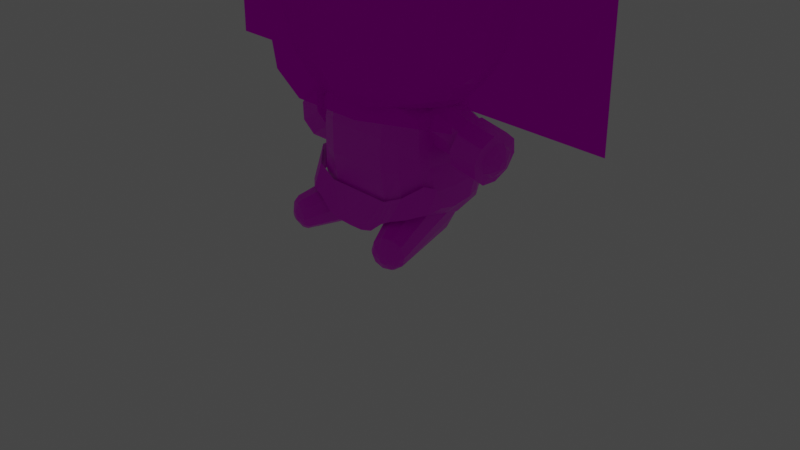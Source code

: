 # Source: baelz.blend  (saved by Blender 4.3.34; exported with 4.5.12 LTS)
import bpy
from mathutils import Matrix  # noqa: F401  (used for matrix-valued properties, if any)

bpy.ops.wm.read_factory_settings(use_empty=True)
scene = bpy.context.scene
scene.name = 'Scene'

# ---- collections
col_collection = bpy.data.collections.new('Collection'); scene.collection.children.link(col_collection)
col_collection_2 = bpy.data.collections.new('Collection 2'); scene.collection.children.link(col_collection_2)
col_collection_3 = bpy.data.collections.new('Collection 3'); scene.collection.children.link(col_collection_3)

# ---- images (referenced by path relative to the original .blend; pixels are not part of the script)
import os
ASSET_DIR = os.environ.get("B2B_ASSET_DIR", "")  # directory of the original .blend (textures are referenced by path, not embedded)
HERE = os.path.dirname(os.path.abspath(__file__))  # packed textures are extracted next to this script under _unpacked/

def load_image(name, relpath, width, height, colorspace="sRGB"):
    """Load a texture the original file referenced (path relative to the .blend, or extracted next to this script)."""
    p = next((c for c in (os.path.join(HERE, relpath), os.path.join(ASSET_DIR, relpath)) if relpath and os.path.exists(c)), "")
    if p:
        img = bpy.data.images.load(p, check_existing=True)
        img.name = name
    else:  # same state as the original file: an image datablock whose file is absent (Cycles renders it pink)
        img = bpy.data.images.new(name, width, height)
        img.source = "FILE"
        img.filepath = "//" + (relpath or name)
    img.colorspace_settings.name = colorspace
    return img
img_baelz_png = load_image('baelz.png', 'baelz.png', 1024, 1024, 'sRGB')
img_baelz_hair_png = load_image('baelz_hair.png', 'baelz_hair.png', 1024, 1024, 'sRGB')

# ---- materials (node trees are filled in below, after node groups)
mat_plushie_0 = bpy.data.materials.new('Plushie_0')
mat_plushie_0.alpha_threshold = 0.0
mat_plushie_0.use_transparent_shadow = False
mat_plushie_0.line_color = (0.0, 0.0, 0.0, 1.0)
mat_hair = bpy.data.materials.new('Hair')

# ---- material node trees
mat_plushie_0.use_nodes = True; mat_plushie_0.node_tree.nodes.clear()
_N = mat_plushie_0.node_tree.nodes; _L = mat_plushie_0.node_tree.links
n0 = _N.new('ShaderNodeOutputMaterial'); n0.name = 'Material Output'; n0.location = (300, 300)
n1 = _N.new('ShaderNodeBsdfPrincipled'); n1.name = 'Principled BSDF'; n1.location = (10, 300)
n1.distribution = 'GGX'
n1.subsurface_method = 'RANDOM_WALK_SKIN'
n1.inputs[2].default_value = 0.4
n1.inputs[3].default_value = 1.45
n1.inputs[27].default_value = (0.0, 0.0, 0.0, 1.0)
n1.inputs[28].default_value = 1.0
n2 = _N.new('ShaderNodeTexImage'); n2.name = 'Image Texture'; n2.location = (-280, 280)
n2.image = img_baelz_png
n2.interpolation = 'Closest'
_L.new(n1.outputs[0], n0.inputs[0])
_L.new(n2.outputs[0], n1.inputs[0])
n0.is_active_output = True
mat_hair.use_nodes = True; mat_hair.node_tree.nodes.clear()
_N = mat_hair.node_tree.nodes; _L = mat_hair.node_tree.links
n0 = _N.new('ShaderNodeOutputMaterial'); n0.name = 'Material Output'; n0.location = (300, 300)
n1 = _N.new('ShaderNodeBsdfTransparent'); n1.name = 'Transparent BSDF'; n1.location = (10, 300)
n2 = _N.new('ShaderNodeTexImage'); n2.name = 'Image Texture'; n2.location = (-280, 280)
n2.image = img_baelz_hair_png
_L.new(n1.outputs[0], n0.inputs[0])
_L.new(n2.outputs[0], n1.inputs[0])
n0.is_active_output = True

# ---- world
world_world = bpy.data.worlds.new('World'); scene.world = world_world
world_world.use_nodes = True; world_world.node_tree.nodes.clear()
_N = world_world.node_tree.nodes; _L = world_world.node_tree.links
n0 = _N.new('ShaderNodeOutputWorld'); n0.name = 'World Output'; n0.location = (300, 300)
n1 = _N.new('ShaderNodeBackground'); n1.name = 'Background'; n1.location = (10, 300)
n1.inputs[0].default_value = (0.05088, 0.05088, 0.05088, 1.0)
_L.new(n1.outputs[0], n0.inputs[0])
n0.is_active_output = True
world_world.color = (0.05088, 0.05088, 0.05088)
world_world.use_sun_shadow = False
world_world.sun_shadow_jitter_overblur = 0.0

# ---- cameras
cam_camera = bpy.data.cameras.new('Camera')
cam_camera.clip_end = 100.0
cam_camera.ortho_scale = 7.314

# ---- lights
light_light = bpy.data.lights.new('Light', 'POINT')
light_light.transmission_factor = 0.0
light_light.energy = 1000.0
light_light.shadow_soft_size = 0.1
light_light.shadow_maximum_resolution = 0.006
light_light.use_absolute_resolution = True

# ---- meshes
me_sphere = bpy.data.meshes.new('Sphere')
me_sphere.from_pydata([(-0.7139, -0.0002336, 1.458), (-0.5699, -0.2995, 1.478), (-0.3332, -0.6347, 1.51), (-0.009089, -0.7148, 1.51), (-1.031, -0.0002336, 1.768), (-0.4942, -0.8129, 1.839), (-0.009089, -0.9329, 1.839), (-0.009089, -0.772, 3.244), (-0.009089, -0.9744, 2.865), (-0.009089, -1.032, 2.444), (-0.009089, -0.9837, 2.031), (-0.009089, -0.8372, 1.648), (-0.009089, -0.5181, 1.416), (-0.4297, -0.668, 3.244), (-0.5587, -0.8695, 2.862), (-0.604, -0.9326, 2.466), (-0.5587, -0.8788, 2.034), (-0.4297, -0.7331, 1.648), (-0.2367, -0.4617, 1.416), (-0.009089, -4.63e-07, 1.358), (-0.7377, -0.3883, 3.264), (-0.961, -0.5074, 2.898), (-1.039, -0.5492, 2.466), (-0.961, -0.5074, 2.034), (-0.7638, -0.3779, 1.602), (-0.4034, -0.2102, 1.424), (-0.4644, -4.453e-07, 1.424), (0.5517, -0.2995, 1.478), (0.3151, -0.6347, 1.51), (0.476, -0.8129, 1.839), (0.4116, -0.668, 3.244), (0.5405, -0.8695, 2.862), (0.5858, -0.9326, 2.466), (0.5405, -0.8788, 2.034), (0.4116, -0.7331, 1.648), (0.2186, -0.4617, 1.416), (0.7195, -0.3883, 3.264), (1.021, -0.5492, 2.466), (0.7456, -0.3779, 1.602), (0.3852, -0.2102, 1.424), (0.8806, 0.004478, 1.589), (-0.009089, 0.659, 1.522), (-0.009089, 0.4669, 1.412), (-0.5699, 0.299, 1.478), (-0.3332, 0.5788, 1.522), (-0.7771, 0.3835, 1.626), (-0.8779, 0.4476, 1.797), (-0.4942, 0.8129, 1.799), (-0.009089, 0.9329, 1.799), (-0.5636, 0.8675, 2.014), (-1.108, -4.126e-07, 2.034), (-0.8988, 0.004478, 1.589), (-0.4297, 0.7005, 1.64), (-0.009089, -5.588e-07, 3.481), (-0.009089, -0.425, 3.432), (-0.8779, -0.4481, 1.797), (-0.009089, 0.8046, 1.64), (-0.961, 0.5074, 2.034), (-0.009089, 0.9959, 2.014), (-0.2367, -0.3687, 3.432), (-0.4034, -0.2148, 3.432), (-0.4644, -0.004654, 3.432), (-0.8504, -3.798e-07, 3.264), (-1.108, -3.144e-07, 2.898), (-1.179, -4.442e-07, 2.459), (-0.4034, 0.2055, 3.432), (-0.7377, 0.3883, 3.264), (-0.961, 0.5074, 2.898), (-1.039, 0.5492, 2.466), (-0.4034, 0.2102, 1.424), (-0.2367, 0.3594, 3.432), (-0.4297, 0.6667, 3.267), (-0.5587, 0.8179, 2.909), (-0.604, 0.8674, 2.47), (-0.2367, 0.4106, 1.412), (-0.009089, 0.9539, 2.909), (-0.009089, 0.4157, 3.432), (-0.009089, 0.7708, 3.267), (-0.009089, 1.015, 2.47), (0.6957, -0.0002336, 1.458), (0.5517, 0.299, 1.478), (0.3151, 0.5788, 1.522), (0.7589, 0.3835, 1.626), (1.013, -0.0002336, 1.768), (0.8597, 0.4476, 1.797), (0.476, 0.8129, 1.799), (0.5455, 0.8675, 2.014), (1.09, -4.126e-07, 2.034), (0.4116, 0.7005, 1.64), (0.8597, -0.4481, 1.797), (0.9429, -0.5074, 2.034), (0.9429, 0.5074, 2.034), (0.2186, -0.3687, 3.432), (0.3852, -0.2148, 3.432), (0.9429, -0.5074, 2.898), (0.4462, -0.004654, 3.432), (0.8322, -3.798e-07, 3.264), (1.09, -3.144e-07, 2.898), (1.161, -4.442e-07, 2.459), (0.4462, -4.453e-07, 1.424), (0.3852, 0.2055, 3.432), (0.7195, 0.3883, 3.264), (0.9429, 0.5074, 2.898), (1.021, 0.5492, 2.466), (0.3852, 0.2102, 1.424), (0.2186, 0.3594, 3.432), (0.4116, 0.6667, 3.267), (0.5405, 0.8179, 2.909), (0.5858, 0.8674, 2.47), (0.2186, 0.4106, 1.412)], [], [(25, 1, 0, 26), (12, 3, 2, 18), (18, 2, 1, 25), (11, 6, 5, 17), (17, 5, 55, 24), (24, 55, 4, 51), (19, 12, 18), (6, 10, 16, 5), (9, 8, 14, 15), (3, 11, 17, 2), (10, 9, 15, 16), (8, 7, 13, 14), (2, 17, 24, 1), (16, 15, 22, 23), (14, 13, 20, 21), (19, 18, 25), (5, 16, 23, 55), (15, 14, 21, 22), (1, 24, 51, 0), (19, 25, 26), (9, 8, 10), (39, 99, 79, 27), (12, 35, 28, 3), (35, 39, 27, 28), (11, 34, 29, 6), (34, 38, 89, 29), (38, 40, 83, 89), (19, 35, 12), (6, 29, 33, 10), (9, 32, 31, 8), (3, 28, 34, 11), (10, 33, 32, 9), (8, 31, 30, 7), (28, 27, 38, 34), (33, 90, 37, 32), (31, 94, 36, 30), (19, 39, 35), (29, 89, 90, 33), (32, 37, 94, 31), (27, 79, 40, 38), (19, 99, 39), (26, 0, 43, 69), (74, 44, 41, 42), (52, 47, 48, 56), (51, 4, 46, 45), (69, 43, 44, 74), (45, 46, 47, 52), (7, 54, 59, 13), (54, 53, 59), (13, 59, 60, 20), (59, 53, 60), (23, 22, 64, 50), (21, 20, 62, 63), (60, 53, 61), (55, 23, 50, 4), (22, 21, 63, 64), (20, 60, 61, 62), (61, 53, 65), (19, 26, 69), (4, 50, 57, 46), (64, 63, 67, 68), (62, 61, 65, 66), (0, 51, 45, 43), (50, 64, 68, 57), (63, 62, 66, 67), (46, 57, 49, 47), (68, 67, 72, 73), (66, 65, 70, 71), (43, 45, 52, 44), (57, 68, 73, 49), (67, 66, 71, 72), (65, 53, 70), (19, 69, 74), (44, 52, 56, 41), (49, 73, 78, 58), (72, 71, 77, 75), (70, 53, 76), (19, 74, 42), (47, 49, 58, 48), (73, 72, 75, 78), (71, 70, 76, 77), (99, 104, 80, 79), (109, 42, 41, 81), (88, 56, 48, 85), (40, 82, 84, 83), (104, 109, 81, 80), (82, 88, 85, 84), (7, 30, 92, 54), (54, 92, 53), (30, 36, 93, 92), (92, 93, 53), (90, 87, 98, 37), (94, 97, 96, 36), (93, 95, 53), (89, 83, 87, 90), (37, 98, 97, 94), (36, 96, 95, 93), (95, 100, 53), (19, 104, 99), (83, 84, 91, 87), (98, 103, 102, 97), (96, 101, 100, 95), (79, 80, 82, 40), (87, 91, 103, 98), (97, 102, 101, 96), (84, 85, 86, 91), (103, 108, 107, 102), (101, 106, 105, 100), (80, 81, 88, 82), (91, 86, 108, 103), (102, 107, 106, 101), (100, 105, 53), (19, 109, 104), (81, 41, 56, 88), (86, 58, 78, 108), (107, 75, 77, 106), (105, 76, 53), (19, 42, 109), (85, 48, 58, 86), (108, 78, 75, 107), (106, 77, 76, 105)])
_uv = me_sphere.uv_layers.new(name='UVMap')
_uv.uv.foreach_set('vector', [0.06016, 0.6761, 0.0437, 0.6601, 0.07087, 0.6323, 0.08059, 0.6612, 0.04171, 0.7332, 0.01943, 0.7405, 0.01597, 0.7, 0.03928, 0.7048, 0.03928, 0.7048, 0.01597, 0.7, 0.0437, 0.6601, 0.06016, 0.6761, 0.6779, 0.05783, 0.6771, 0.0869, 0.6176, 0.083, 0.6264, 0.05445, 0.6264, 0.05445, 0.6176, 0.083, 0.5624, 0.07648, 0.5879, 0.03797, 0.04476, 0.2902, 0.01957, 0.2682, 0.09883, 0.2682, 0.1032, 0.2966, 0.09261, 0.7141, 0.0833, 0.7173, 0.0829, 0.7126, 0.6771, 0.0869, 0.6767, 0.1148, 0.609, 0.1117, 0.6176, 0.083, 0.6764, 0.1733, 0.6771, 0.23, 0.6094, 0.226, 0.603, 0.1729, 0.679, 0.03533, 0.6779, 0.05783, 0.6264, 0.05445, 0.6393, 0.03273, 0.6767, 0.1148, 0.6764, 0.1733, 0.603, 0.1729, 0.609, 0.1117, 0.6771, 0.23, 0.6791, 0.2769, 0.6275, 0.2735, 0.6094, 0.226, 0.6393, 0.03273, 0.6264, 0.05445, 0.5879, 0.03797, 0.6128, 0.01886, 0.609, 0.1117, 0.603, 0.1729, 0.5415, 0.1716, 0.5515, 0.1108, 0.6094, 0.226, 0.6275, 0.2735, 0.5917, 0.2683, 0.5626, 0.2206, 0.09261, 0.7141, 0.0829, 0.7126, 0.08633, 0.7079, 0.6176, 0.083, 0.609, 0.1117, 0.5515, 0.1108, 0.5624, 0.07648, 0.603, 0.1729, 0.6094, 0.226, 0.5626, 0.2206, 0.5415, 0.1716, 0.0437, 0.6601, 0.02664, 0.6405, 0.06306, 0.6106, 0.07087, 0.6323, 0.09261, 0.7141, 0.08633, 0.7079, 0.08969, 0.7054, 0.251, 0.8747, 0.2421, 0.8031, 0.2421, 0.9448, 0.08965, 0.7675, 0.1146, 0.7668, 0.1236, 0.7957, 0.0788, 0.7901, 0.04171, 0.7332, 0.05631, 0.7575, 0.04022, 0.7751, 0.01943, 0.7405, 0.05631, 0.7575, 0.08965, 0.7675, 0.0788, 0.7901, 0.04022, 0.7751, 0.6779, 0.05783, 0.7314, 0.05554, 0.7388, 0.08425, 0.6771, 0.0869, 0.7314, 0.05554, 0.7696, 0.03992, 0.7881, 0.07384, 0.7388, 0.08425, 0.1681, 0.5945, 0.1114, 0.5963, 0.1112, 0.5635, 0.1836, 0.5639, 0.09261, 0.7141, 0.0857, 0.7213, 0.0833, 0.7173, 0.6771, 0.0869, 0.7388, 0.08425, 0.7463, 0.1131, 0.6767, 0.1148, 0.6764, 0.1733, 0.7516, 0.1744, 0.7467, 0.2274, 0.6771, 0.23, 0.679, 0.03533, 0.7202, 0.03357, 0.7314, 0.05554, 0.6779, 0.05783, 0.6767, 0.1148, 0.7463, 0.1131, 0.7516, 0.1744, 0.6764, 0.1733, 0.6771, 0.23, 0.7467, 0.2274, 0.7326, 0.2746, 0.6791, 0.2769, 0.7202, 0.03357, 0.7461, 0.02031, 0.7696, 0.03992, 0.7314, 0.05554, 0.7463, 0.1131, 0.7981, 0.1084, 0.8076, 0.1694, 0.7516, 0.1744, 0.7467, 0.2274, 0.7935, 0.2231, 0.7668, 0.2702, 0.7326, 0.2746, 0.09261, 0.7141, 0.09118, 0.7229, 0.0857, 0.7213, 0.7388, 0.08425, 0.7881, 0.07384, 0.7981, 0.1084, 0.7463, 0.1131, 0.7516, 0.1744, 0.8076, 0.1694, 0.7935, 0.2231, 0.7467, 0.2274, 0.0788, 0.7901, 0.1236, 0.7957, 0.1296, 0.8168, 0.07624, 0.8154, 0.09261, 0.7141, 0.09529, 0.7228, 0.09118, 0.7229, 0.08059, 0.6612, 0.07087, 0.6323, 0.1084, 0.6379, 0.1056, 0.6605, 0.1336, 0.6724, 0.147, 0.6549, 0.1678, 0.6895, 0.1482, 0.6967, 0.5467, 0.07583, 0.5199, 0.09007, 0.5201, 0.01072, 0.5469, 0.007038, 0.1032, 0.2966, 0.09883, 0.2682, 0.1769, 0.2634, 0.169, 0.2906, 0.1056, 0.6605, 0.1084, 0.6379, 0.147, 0.6549, 0.1336, 0.6724, 0.169, 0.2906, 0.1769, 0.2634, 0.2485, 0.2592, 0.2316, 0.2845, 0.4674, 0.58, 0.4666, 0.5161, 0.506, 0.5066, 0.5401, 0.5624, 0.4666, 0.5161, 0.4666, 0.4432, 0.506, 0.5066, 0.5401, 0.5624, 0.506, 0.5066, 0.5349, 0.4807, 0.5934, 0.5147, 0.506, 0.5066, 0.4666, 0.4432, 0.5349, 0.4807, 0.007966, 0.2288, -9.617e-05, 0.1564, 0.09624, 0.153, 0.09724, 0.2241, 0.02108, 0.07224, 0.04842, 0.007226, 0.1085, 0.01111, 0.09961, 0.07732, 0.5349, 0.4807, 0.4666, 0.4432, 0.5456, 0.4453, 0.01957, 0.2682, 0.007966, 0.2288, 0.09724, 0.2241, 0.09883, 0.2682, -9.617e-05, 0.1564, 0.02108, 0.07224, 0.09961, 0.07732, 0.09624, 0.153, 0.5934, 0.5147, 0.5349, 0.4807, 0.5456, 0.4453, 0.6131, 0.4493, 0.5456, 0.4453, 0.4666, 0.4432, 0.5351, 0.41, 0.09261, 0.7141, 0.08969, 0.7054, 0.0938, 0.7053, 0.09883, 0.2682, 0.09724, 0.2241, 0.1848, 0.2246, 0.1769, 0.2634, 0.09624, 0.153, 0.09961, 0.07732, 0.1872, 0.07785, 0.1904, 0.1527, 0.6131, 0.4493, 0.5456, 0.4453, 0.5351, 0.41, 0.5939, 0.384, 0.07087, 0.6323, 0.06306, 0.6106, 0.1082, 0.6106, 0.1084, 0.6379, 0.09724, 0.2241, 0.09624, 0.153, 0.1904, 0.1527, 0.1848, 0.2246, 0.09961, 0.07732, 0.1085, 0.01111, 0.1755, 0.01152, 0.1872, 0.07785, 0.1769, 0.2634, 0.1848, 0.2246, 0.2559, 0.2239, 0.2485, 0.2592, 0.1904, 0.1527, 0.1872, 0.07785, 0.2504, 0.07148, 0.2559, 0.147, 0.5939, 0.384, 0.5351, 0.41, 0.5064, 0.3841, 0.5408, 0.3372, 0.1084, 0.6379, 0.1082, 0.6106, 0.1553, 0.6391, 0.147, 0.6549, 0.1848, 0.2246, 0.1904, 0.1527, 0.2559, 0.147, 0.2559, 0.2239, 0.1872, 0.07785, 0.1755, 0.01152, 0.2306, 0.007802, 0.2504, 0.07148, 0.5351, 0.41, 0.4666, 0.4432, 0.5064, 0.3841, 0.09261, 0.7141, 0.0938, 0.7053, 0.09841, 0.7073, 0.147, 0.6549, 0.1553, 0.6391, 0.1823, 0.684, 0.1678, 0.6895, 0.4833, 0.1036, 0.4054, 0.1107, 0.4057, 0.0134, 0.4835, 0.01261, 0.3304, 0.1018, 0.2689, 0.07583, 0.2691, 0.007038, 0.3306, 0.01196, 0.5064, 0.3841, 0.4666, 0.4432, 0.4671, 0.3747, 0.09261, 0.7141, 0.09841, 0.7073, 0.1008, 0.7113, 0.5199, 0.09007, 0.4833, 0.1036, 0.4835, 0.01261, 0.5201, 0.01072, 0.4054, 0.1107, 0.3304, 0.1018, 0.3306, 0.01196, 0.4057, 0.0134, 0.5408, 0.3372, 0.5064, 0.3841, 0.4671, 0.3747, 0.4682, 0.3199, 0.1146, 0.7668, 0.1351, 0.7519, 0.1503, 0.7678, 0.1236, 0.7957, 0.1506, 0.7251, 0.1482, 0.6967, 0.1678, 0.6895, 0.1713, 0.73, 0.3467, 0.581, 0.2721, 0.582, 0.2682, 0.5553, 0.3543, 0.5541, 0.1114, 0.5963, 0.04822, 0.5943, 0.03665, 0.5637, 0.1112, 0.5635, 0.1351, 0.7519, 0.1506, 0.7251, 0.1713, 0.73, 0.1503, 0.7678, 0.4148, 0.582, 0.3467, 0.581, 0.3543, 0.5541, 0.4299, 0.5528, 0.5306, 0.6042, 0.5134, 0.6769, 0.4574, 0.6445, 0.4667, 0.6051, 0.4667, 0.6051, 0.4574, 0.6445, 0.3937, 0.6053, 0.5134, 0.6769, 0.4592, 0.7302, 0.4317, 0.6733, 0.4574, 0.6445, 0.4574, 0.6445, 0.4317, 0.6733, 0.3937, 0.6053, 0.1922, 0.5218, 0.1097, 0.5169, 0.1076, 0.4435, 0.197, 0.4469, 0.183, 0.3703, 0.1054, 0.3703, 0.1037, 0.3128, 0.1615, 0.3128, 0.4317, 0.6733, 0.3964, 0.6838, 0.3937, 0.6053, 0.1836, 0.5639, 0.1112, 0.5635, 0.1097, 0.5169, 0.1922, 0.5218, 0.197, 0.4469, 0.1076, 0.4435, 0.1054, 0.3703, 0.183, 0.3703, 0.4592, 0.7302, 0.4009, 0.7497, 0.3964, 0.6838, 0.4317, 0.6733, 0.3964, 0.6838, 0.361, 0.6732, 0.3937, 0.6053, 0.09261, 0.7141, 0.09865, 0.7204, 0.09529, 0.7228, 0.1112, 0.5635, 0.03665, 0.5637, 0.02547, 0.5222, 0.1097, 0.5169, 0.1076, 0.4435, 0.0163, 0.4477, 0.02111, 0.3756, 0.1054, 0.3703, 0.4009, 0.7497, 0.3354, 0.7301, 0.361, 0.6732, 0.3964, 0.6838, 0.1236, 0.7957, 0.1503, 0.7678, 0.1656, 0.7886, 0.1296, 0.8168, 0.1097, 0.5169, 0.02547, 0.5222, 0.0163, 0.4477, 0.1076, 0.4435, 0.1054, 0.3703, 0.02111, 0.3756, 0.03917, 0.3169, 0.1037, 0.3128, 0.4299, 0.5528, 0.3543, 0.5541, 0.3641, 0.5174, 0.4419, 0.5123, 0.4532, 0.4386, 0.3701, 0.4395, 0.3629, 0.3645, 0.4402, 0.3649, 0.3354, 0.7301, 0.2883, 0.6769, 0.3349, 0.6444, 0.361, 0.6732, 0.1503, 0.7678, 0.1713, 0.73, 0.1868, 0.7366, 0.1656, 0.7886, 0.4419, 0.5123, 0.3641, 0.5174, 0.3701, 0.4395, 0.4532, 0.4386, 0.4402, 0.3649, 0.3629, 0.3645, 0.3444, 0.3032, 0.4047, 0.3025, 0.361, 0.6732, 0.3349, 0.6444, 0.3937, 0.6053, 0.09261, 0.7141, 0.1012, 0.716, 0.09865, 0.7204, 0.1713, 0.73, 0.1678, 0.6895, 0.1823, 0.684, 0.1868, 0.7366, 0.3641, 0.5174, 0.266, 0.5187, 0.2646, 0.4409, 0.3701, 0.4395, 0.3629, 0.3645, 0.2654, 0.3658, 0.2698, 0.3042, 0.3444, 0.3032, 0.3349, 0.6444, 0.3253, 0.6051, 0.3937, 0.6053, 0.09261, 0.7141, 0.1008, 0.7113, 0.1012, 0.716, 0.3543, 0.5541, 0.2682, 0.5553, 0.266, 0.5187, 0.3641, 0.5174, 0.3701, 0.4395, 0.2646, 0.4409, 0.2654, 0.3658, 0.3629, 0.3645, 0.2883, 0.6769, 0.2704, 0.6042, 0.3253, 0.6051, 0.3349, 0.6444])
me_sphere.materials.append(mat_plushie_0)
me_sphere.use_remesh_fix_poles = True
me_sphere.use_remesh_preserve_attributes = False
me_sphere.update()
me_cube_002 = bpy.data.meshes.new('Cube.002')
me_cube_002.from_pydata([(-0.7449, -0.3028, 0.4401), (-0.6617, -0.3446, 1.406), (-0.7596, 0.4272, 0.4712), (-0.655, 0.3779, 1.41), (-0.01969, 0.6642, 0.1443), (-0.391, 0.6415, 0.172), (-0.3832, 0.4861, 1.597), (-0.01969, 0.4861, 1.597), (-0.3802, -0.4912, 0.2175), (-0.01969, -0.4852, 0.1882), (-0.01969, -0.4861, 1.597), (-0.3832, -0.4861, 1.597), (-0.7464, -0.3506, 0.6951), (-0.7299, -0.3682, 0.9067), (-0.7007, -0.3682, 1.15), (-0.6958, 0.4444, 1.148), (-0.725, 0.4801, 0.914), (-0.7808, 0.4536, 0.7073), (-0.5748, -0.5205, 1.168), (-0.5784, -0.5205, 0.8568), (-0.6011, -0.5025, 0.577), (-0.5767, 0.5265, 1.168), (-0.5784, 0.6552, 0.8458), (-0.6011, 0.7154, 0.5951), (-0.6236, -0.4229, 0.2887), (-0.01969, -0.5857, 1.197), (-0.01969, -0.5857, 0.8375), (-0.01969, -0.5252, 0.474), (-0.3832, -0.5857, 1.197), (-0.3832, -0.5857, 0.8375), (-0.3832, -0.5252, 0.474), (-0.3851, 0.5879, 1.197), (-0.3832, 0.7212, 0.8278), (-0.3832, 0.7813, 0.4861), (-0.01969, 0.6221, 1.197), (-0.01969, 0.6665, 0.8496), (-0.01969, 0.7813, 0.4861), (-0.5467, 0.4519, 1.524), (-0.5448, -0.4861, 1.524), (-0.5945, 0.6032, 0.289), (-0.6828, -0.3411, 1.279), (-0.6779, 0.406, 1.273), (-0.5658, -0.4904, 1.325), (-0.01969, -0.5521, 1.409), (-0.3832, -0.5521, 1.409), (-0.3851, 0.5401, 1.405), (-0.01969, 0.5743, 1.405), (-0.5677, 0.4838, 1.322), (-0.8015, 0.2825, 0.4439), (-0.8046, 0.06034, 0.4071), (-0.8015, -0.1471, 0.4395), (-0.6736, -0.2309, 1.462), (-0.67, -1.155e-07, 1.484), (-0.6736, 0.2337, 1.462), (-0.01969, 0.2431, 1.597), (-0.01969, -1.155e-07, 1.597), (-0.01969, -0.2431, 1.597), (-0.3832, 0.2431, 1.597), (-0.3832, -1.155e-07, 1.597), (-0.3832, -0.2431, 1.597), (-0.3832, 0.2929, 0.1473), (-0.3832, 0.03634, 0.1503), (-0.3832, -0.2202, 0.1533), (-0.01969, 0.2929, 0.1473), (-0.01969, 0.03634, 0.1503), (-0.01969, -0.2202, 0.1533), (-0.5448, 0.2431, 1.524), (-0.5448, -1.155e-07, 1.524), (-0.5448, -0.2431, 1.524), (-0.6194, 0.2929, 0.2059), (-0.6194, 0.03634, 0.2089), (-0.6194, -0.2202, 0.212), (-0.8145, -0.2447, 0.6609), (-0.8175, 0.05048, 0.6507), (-0.8145, 0.344, 0.6705), (-0.7508, -0.2592, 0.8935), (-0.7508, 0.04038, 0.892), (-0.7508, 0.3392, 0.8993), (-0.7161, -0.2698, 1.18), (-0.7161, 0.3073, 1.18), (-0.6948, -0.2571, 1.332), (-0.6948, 0.2811, 1.33), (-0.6777, -0.1496, 1.424), (-0.6752, 0.01286, 1.44), (-0.6777, 0.1773, 1.424), (-0.7348, -0.1771, 1.014), (-0.7348, 0.0337, 1.013), (-0.7348, 0.2439, 1.018), (-0.7137, -0.1845, 1.192), (-0.7137, 0.2215, 1.192), (-0.6988, -0.1756, 1.299), (-0.6988, 0.2031, 1.297), (0.7056, -0.3028, 0.4401), (0.6223, -0.3446, 1.406), (0.7202, 0.4272, 0.4712), (0.6157, 0.3779, 1.41), (0.3516, 0.6415, 0.172), (0.3438, 0.4861, 1.597), (0.3409, -0.4912, 0.2175), (0.3438, -0.4861, 1.597), (0.7071, -0.3506, 0.6951), (0.6905, -0.3682, 0.9067), (0.6613, -0.3682, 1.15), (0.6564, 0.4444, 1.148), (0.6856, 0.4801, 0.914), (0.7414, 0.4536, 0.7073), (0.5354, -0.5205, 1.168), (0.5391, -0.5205, 0.8568), (0.5617, -0.5025, 0.577), (0.5374, 0.5265, 1.168), (0.5391, 0.6552, 0.8458), (0.5617, 0.7154, 0.5951), (0.5842, -0.4229, 0.2887), (0.3438, -0.5857, 1.197), (0.3438, -0.5857, 0.8375), (0.3438, -0.5252, 0.474), (0.3458, 0.5879, 1.197), (0.3438, 0.7212, 0.8278), (0.3438, 0.7813, 0.4861), (0.5073, 0.4519, 1.524), (0.5054, -0.4861, 1.524), (0.5551, 0.6032, 0.289), (0.6434, -0.3411, 1.279), (0.6385, 0.406, 1.273), (0.5264, -0.4904, 1.325), (0.3438, -0.5521, 1.409), (0.3458, 0.5401, 1.405), (0.5283, 0.4838, 1.322), (0.7621, 0.2825, 0.4439), (0.7652, 0.06034, 0.4071), (0.7621, -0.1471, 0.4395), (0.6342, -0.2309, 1.462), (0.6307, -1.155e-07, 1.484), (0.6342, 0.2337, 1.462), (0.3438, 0.2431, 1.597), (0.3438, -1.155e-07, 1.597), (0.3438, -0.2431, 1.597), (0.3438, 0.2929, 0.1473), (0.3438, 0.03634, 0.1503), (0.3438, -0.2202, 0.1533), (0.5054, 0.2431, 1.524), (0.5054, -1.155e-07, 1.524), (0.5054, -0.2431, 1.524), (0.58, 0.2929, 0.2059), (0.58, 0.03634, 0.2089), (0.58, -0.2202, 0.212), (0.7751, -0.2447, 0.6609), (0.7781, 0.05048, 0.6507), (0.7751, 0.344, 0.6705), (0.7114, -0.2592, 0.8935), (0.7114, 0.04038, 0.892), (0.7114, 0.3392, 0.8993), (0.6767, -0.2698, 1.18), (0.6767, 0.3073, 1.18), (0.6555, -0.2571, 1.332), (0.6555, 0.2811, 1.33), (0.6383, -0.1496, 1.424), (0.6358, 0.01286, 1.44), (0.6383, 0.1773, 1.424), (0.6954, -0.1771, 1.014), (0.6954, 0.0337, 1.013), (0.6954, 0.2439, 1.018), (0.6743, -0.1845, 1.192), (0.6743, 0.2215, 1.192), (0.6594, -0.1756, 1.299), (0.6594, 0.2031, 1.297)], [], [(81, 53, 3, 41), (42, 38, 1, 40), (68, 51, 1, 38), (56, 59, 11, 10), (71, 62, 8, 24), (62, 65, 9, 8), (43, 10, 11, 44), (47, 37, 6, 45), (45, 6, 7, 46), (29, 28, 18, 19), (30, 29, 19, 20), (5, 33, 36, 4), (33, 32, 35, 36), (32, 31, 34, 35), (39, 23, 33, 5), (23, 22, 32, 33), (22, 21, 31, 32), (9, 27, 30, 8), (27, 26, 29, 30), (26, 25, 28, 29), (8, 30, 20, 24), (16, 15, 21, 22), (17, 16, 22, 23), (2, 17, 23, 39), (24, 20, 12, 0), (20, 19, 13, 12), (19, 18, 14, 13), (41, 3, 37, 47), (59, 68, 38, 11), (50, 71, 24, 0), (44, 11, 38, 42), (48, 74, 17, 2), (74, 77, 16, 17), (77, 79, 15, 16), (28, 44, 42, 18), (15, 41, 47, 21), (31, 45, 46, 34), (21, 47, 45, 31), (25, 43, 44, 28), (18, 42, 40, 14), (79, 81, 41, 15), (14, 40, 80, 78), (78, 80, 90, 88), (77, 76, 86, 87), (13, 14, 78, 75), (52, 53, 84, 83), (75, 78, 88, 85), (12, 13, 75, 72), (72, 75, 76, 73), (73, 76, 77, 74), (0, 12, 72, 50), (50, 72, 73, 49), (49, 73, 74, 48), (2, 39, 69, 48), (48, 69, 70, 49), (49, 70, 71, 50), (6, 37, 66, 57), (57, 66, 67, 58), (58, 67, 68, 59), (5, 4, 63, 60), (60, 63, 64, 61), (61, 64, 65, 62), (39, 5, 60, 69), (69, 60, 61, 70), (70, 61, 62, 71), (7, 6, 57, 54), (54, 57, 58, 55), (55, 58, 59, 56), (37, 3, 53, 66), (66, 53, 52, 67), (67, 52, 51, 68), (40, 1, 51, 80), (80, 51, 82, 90), (76, 75, 85, 86), (53, 81, 91, 84), (79, 77, 87, 89), (51, 52, 83, 82), (81, 79, 89, 91), (83, 84, 91, 89, 87, 86, 85, 88, 90, 82), (155, 123, 95, 133), (124, 122, 93, 120), (142, 120, 93, 131), (56, 10, 99, 136), (145, 112, 98, 139), (139, 98, 9, 65), (43, 125, 99, 10), (127, 126, 97, 119), (126, 46, 7, 97), (114, 107, 106, 113), (115, 108, 107, 114), (96, 4, 36, 118), (118, 36, 35, 117), (117, 35, 34, 116), (121, 96, 118, 111), (111, 118, 117, 110), (110, 117, 116, 109), (9, 98, 115, 27), (27, 115, 114, 26), (26, 114, 113, 25), (98, 112, 108, 115), (104, 110, 109, 103), (105, 111, 110, 104), (94, 121, 111, 105), (112, 92, 100, 108), (108, 100, 101, 107), (107, 101, 102, 106), (123, 127, 119, 95), (136, 99, 120, 142), (130, 92, 112, 145), (125, 124, 120, 99), (128, 94, 105, 148), (148, 105, 104, 151), (151, 104, 103, 153), (113, 106, 124, 125), (103, 109, 127, 123), (116, 34, 46, 126), (109, 116, 126, 127), (25, 113, 125, 43), (106, 102, 122, 124), (153, 103, 123, 155), (102, 152, 154, 122), (152, 162, 164, 154), (151, 161, 160, 150), (101, 149, 152, 102), (132, 157, 158, 133), (149, 159, 162, 152), (100, 146, 149, 101), (146, 147, 150, 149), (147, 148, 151, 150), (92, 130, 146, 100), (130, 129, 147, 146), (129, 128, 148, 147), (94, 128, 143, 121), (128, 129, 144, 143), (129, 130, 145, 144), (97, 134, 140, 119), (134, 135, 141, 140), (135, 136, 142, 141), (96, 137, 63, 4), (137, 138, 64, 63), (138, 139, 65, 64), (121, 143, 137, 96), (143, 144, 138, 137), (144, 145, 139, 138), (7, 54, 134, 97), (54, 55, 135, 134), (55, 56, 136, 135), (119, 140, 133, 95), (140, 141, 132, 133), (141, 142, 131, 132), (122, 154, 131, 93), (154, 164, 156, 131), (150, 160, 159, 149), (133, 158, 165, 155), (153, 163, 161, 151), (131, 156, 157, 132), (155, 165, 163, 153), (157, 156, 164, 162, 159, 160, 161, 163, 165, 158)])
_uv = me_cube_002.uv_layers.new(name='UVMap')
_uv.uv.foreach_set('vector', [0.9154, 0.5558, 0.9072, 0.5331, 0.9313, 0.5412, 0.9363, 0.5649, 0.7872, 0.5557, 0.7875, 0.5215, 0.8112, 0.5434, 0.812, 0.5655, 0.5018, 0.76, 0.5022, 0.7635, 0.4992, 0.7631, 0.4954, 0.76, 0.5018, 0.7457, 0.5018, 0.7556, 0.4954, 0.7556, 0.4954, 0.7457, 0.5817, 0.557, 0.5818, 0.564, 0.574, 0.564, 0.5758, 0.5569, 0.5818, 0.564, 0.5818, 0.5746, 0.5742, 0.5746, 0.574, 0.564, 0.674, 0.7889, 0.674, 0.7566, 0.7345, 0.7566, 0.7345, 0.7889, 0.6491, 0.5297, 0.6526, 0.4949, 0.6798, 0.4845, 0.6794, 0.5185, 0.6794, 0.5185, 0.6798, 0.4845, 0.7402, 0.4845, 0.7402, 0.52, 0.7345, 0.8867, 0.7345, 0.8253, 0.7663, 0.83, 0.767, 0.8831, 0.7345, 0.9484, 0.7345, 0.8867, 0.767, 0.8831, 0.7707, 0.9308, 0.6785, 0.7262, 0.6798, 0.6807, 0.7402, 0.6807, 0.7402, 0.7318, 0.6798, 0.6807, 0.6798, 0.6217, 0.7402, 0.6157, 0.7402, 0.6807, 0.6798, 0.6217, 0.6794, 0.5549, 0.7402, 0.5565, 0.7402, 0.6157, 0.6446, 0.7052, 0.6435, 0.6598, 0.6798, 0.6807, 0.6785, 0.7262, 0.6435, 0.6598, 0.6473, 0.6158, 0.6798, 0.6217, 0.6798, 0.6807, 0.6473, 0.6158, 0.6476, 0.557, 0.6794, 0.5549, 0.6798, 0.6217, 0.674, 0.9971, 0.674, 0.9484, 0.7345, 0.9484, 0.734, 0.9921, 0.674, 0.9484, 0.674, 0.8867, 0.7345, 0.8867, 0.7345, 0.9484, 0.674, 0.8867, 0.674, 0.8253, 0.7345, 0.8253, 0.7345, 0.8867, 0.734, 0.9921, 0.7345, 0.9484, 0.7707, 0.9308, 0.7745, 0.9796, 0.6229, 0.5967, 0.6278, 0.5566, 0.6476, 0.557, 0.6473, 0.6158, 0.9452, 0.6627, 0.9493, 0.6265, 0.9787, 0.635, 0.9892, 0.6778, 0.9414, 0.7024, 0.9452, 0.6627, 0.9892, 0.6778, 0.9712, 0.7299, 0.8005, 0.7325, 0.7867, 0.6833, 0.8116, 0.6657, 0.82, 0.7089, 0.7867, 0.6833, 0.7831, 0.6355, 0.8082, 0.6296, 0.8116, 0.6657, 0.7831, 0.6355, 0.7825, 0.5826, 0.8077, 0.5877, 0.8082, 0.6296, 0.6307, 0.5343, 0.6346, 0.5104, 0.6526, 0.4949, 0.6491, 0.5297, 0.5018, 0.7556, 0.5018, 0.76, 0.4954, 0.76, 0.4954, 0.7556, 0.8459, 0.7098, 0.8344, 0.7451, 0.8005, 0.7325, 0.82, 0.7089, 0.7345, 0.7889, 0.7345, 0.7566, 0.7614, 0.769, 0.7648, 0.803, 0.9173, 0.7082, 0.9271, 0.6698, 0.9452, 0.6627, 0.9414, 0.7024, 0.9271, 0.6698, 0.9258, 0.6298, 0.9493, 0.6265, 0.9452, 0.6627, 0.9258, 0.6298, 0.92, 0.5815, 0.9429, 0.5864, 0.9493, 0.6265, 0.7345, 0.8253, 0.7345, 0.7889, 0.7648, 0.803, 0.7663, 0.83, 0.6278, 0.5566, 0.6307, 0.5343, 0.6491, 0.5297, 0.6476, 0.557, 0.6794, 0.5549, 0.6794, 0.5185, 0.7402, 0.52, 0.7402, 0.5565, 0.6476, 0.557, 0.6491, 0.5297, 0.6794, 0.5185, 0.6794, 0.5549, 0.674, 0.8253, 0.674, 0.7889, 0.7345, 0.7889, 0.7345, 0.8253, 0.7825, 0.5826, 0.7872, 0.5557, 0.812, 0.5655, 0.8077, 0.5877, 0.92, 0.5815, 0.9154, 0.5558, 0.9363, 0.5649, 0.9429, 0.5864, 0.8077, 0.5877, 0.812, 0.5655, 0.8258, 0.5566, 0.824, 0.5827, 0.824, 0.5827, 0.8258, 0.5566, 0.8395, 0.5621, 0.8382, 0.5804, 0.9258, 0.6298, 0.8762, 0.6316, 0.8748, 0.6108, 0.9098, 0.6095, 0.8082, 0.6296, 0.8077, 0.5877, 0.824, 0.5827, 0.8264, 0.632, 0.8683, 0.5297, 0.9072, 0.5331, 0.8979, 0.5396, 0.8705, 0.5373, 0.8264, 0.632, 0.824, 0.5827, 0.8382, 0.5804, 0.8398, 0.6111, 0.8116, 0.6657, 0.8082, 0.6296, 0.8264, 0.632, 0.8292, 0.6726, 0.8292, 0.6726, 0.8264, 0.632, 0.8762, 0.6316, 0.8783, 0.6738, 0.8783, 0.6738, 0.8762, 0.6316, 0.9258, 0.6298, 0.9271, 0.6698, 0.82, 0.7089, 0.8116, 0.6657, 0.8292, 0.6726, 0.8459, 0.7098, 0.8459, 0.7098, 0.8292, 0.6726, 0.8783, 0.6738, 0.8804, 0.7149, 0.8804, 0.7149, 0.8783, 0.6738, 0.9271, 0.6698, 0.9173, 0.7082, 0.9414, 0.7024, 0.9712, 0.7299, 0.9197, 0.7451, 0.9173, 0.7082, 0.9173, 0.7082, 0.9197, 0.7451, 0.877, 0.7451, 0.8804, 0.7149, 0.8804, 0.7149, 0.877, 0.7451, 0.8344, 0.7451, 0.8459, 0.7098, 0.5211, 0.7556, 0.5202, 0.76, 0.5147, 0.76, 0.5147, 0.7556, 0.5147, 0.7556, 0.5147, 0.76, 0.5083, 0.76, 0.5083, 0.7556, 0.5083, 0.7556, 0.5083, 0.76, 0.5018, 0.76, 0.5018, 0.7556, 0.6064, 0.5637, 0.6071, 0.5746, 0.5964, 0.5746, 0.5964, 0.564, 0.5964, 0.564, 0.5964, 0.5746, 0.5891, 0.5746, 0.5891, 0.564, 0.5891, 0.564, 0.5891, 0.5746, 0.5818, 0.5746, 0.5818, 0.564, 0.6052, 0.5577, 0.6064, 0.5637, 0.5964, 0.564, 0.5964, 0.557, 0.5964, 0.557, 0.5964, 0.564, 0.5891, 0.564, 0.589, 0.557, 0.589, 0.557, 0.5891, 0.564, 0.5818, 0.564, 0.5817, 0.557, 0.5211, 0.7457, 0.5211, 0.7556, 0.5147, 0.7556, 0.5147, 0.7457, 0.5147, 0.7457, 0.5147, 0.7556, 0.5083, 0.7556, 0.5083, 0.7457, 0.5083, 0.7457, 0.5083, 0.7556, 0.5018, 0.7556, 0.5018, 0.7457, 0.5202, 0.76, 0.5183, 0.763, 0.5145, 0.7635, 0.5147, 0.76, 0.5147, 0.76, 0.5145, 0.7635, 0.5083, 0.7634, 0.5083, 0.76, 0.5083, 0.76, 0.5083, 0.7634, 0.5022, 0.7635, 0.5018, 0.76, 0.812, 0.5655, 0.8112, 0.5434, 0.83, 0.534, 0.8258, 0.5566, 0.8258, 0.5566, 0.83, 0.534, 0.8435, 0.5403, 0.8395, 0.5621, 0.8762, 0.6316, 0.8264, 0.632, 0.8398, 0.6111, 0.8748, 0.6108, 0.9072, 0.5331, 0.9154, 0.5558, 0.9024, 0.5615, 0.8979, 0.5396, 0.92, 0.5815, 0.9258, 0.6298, 0.9098, 0.6095, 0.9057, 0.5796, 0.83, 0.534, 0.8683, 0.5297, 0.8705, 0.5373, 0.8435, 0.5403, 0.9154, 0.5558, 0.92, 0.5815, 0.9057, 0.5796, 0.9024, 0.5615, 0.8705, 0.5373, 0.8979, 0.5396, 0.9024, 0.5615, 0.9057, 0.5796, 0.9098, 0.6095, 0.8748, 0.6108, 0.8398, 0.6111, 0.8382, 0.5804, 0.8395, 0.5621, 0.8435, 0.5403, 0.8557, 0.795, 0.8349, 0.804, 0.8398, 0.7804, 0.8639, 0.7722, 0.9843, 0.7946, 0.9591, 0.8046, 0.96, 0.7825, 0.984, 0.7604, 0.5018, 0.7314, 0.4954, 0.7314, 0.4992, 0.7282, 0.5022, 0.7279, 0.5018, 0.7457, 0.4954, 0.7457, 0.4954, 0.7358, 0.5018, 0.7358, 0.5817, 0.5922, 0.5758, 0.5924, 0.574, 0.5852, 0.5818, 0.5853, 0.5818, 0.5853, 0.574, 0.5852, 0.5742, 0.5746, 0.5818, 0.5746, 0.674, 0.7889, 0.6135, 0.7889, 0.6135, 0.7566, 0.674, 0.7566, 0.9489, 0.06564, 0.9185, 0.05441, 0.9182, 0.02038, 0.9454, 0.03082, 0.9185, 0.05441, 0.8577, 0.05595, 0.8577, 0.02038, 0.9182, 0.02038, 0.6135, 0.8867, 0.5811, 0.8831, 0.5817, 0.83, 0.6135, 0.8253, 0.6135, 0.9484, 0.5773, 0.9308, 0.5811, 0.8831, 0.6135, 0.8867, 0.9195, 0.2621, 0.8577, 0.2677, 0.8577, 0.2166, 0.9182, 0.2166, 0.9182, 0.2166, 0.8577, 0.2166, 0.8577, 0.1516, 0.9182, 0.1577, 0.9182, 0.1577, 0.8577, 0.1516, 0.8577, 0.09237, 0.9185, 0.09083, 0.9534, 0.2411, 0.9195, 0.2621, 0.9182, 0.2166, 0.9544, 0.1957, 0.9544, 0.1957, 0.9182, 0.2166, 0.9182, 0.1577, 0.9507, 0.1517, 0.9507, 0.1517, 0.9182, 0.1577, 0.9185, 0.09083, 0.9504, 0.09289, 0.674, 0.9971, 0.614, 0.9921, 0.6135, 0.9484, 0.674, 0.9484, 0.674, 0.9484, 0.6135, 0.9484, 0.6135, 0.8867, 0.674, 0.8867, 0.674, 0.8867, 0.6135, 0.8867, 0.6135, 0.8253, 0.674, 0.8253, 0.614, 0.9921, 0.5736, 0.9796, 0.5773, 0.9308, 0.6135, 0.9484, 0.9751, 0.1326, 0.9507, 0.1517, 0.9504, 0.09289, 0.9702, 0.0925, 0.8258, 0.9019, 0.7825, 0.9167, 0.793, 0.8738, 0.8218, 0.8657, 0.8298, 0.9415, 0.8007, 0.9686, 0.7825, 0.9167, 0.8258, 0.9019, 0.9713, 0.9714, 0.9512, 0.948, 0.9596, 0.9049, 0.985, 0.9222, 0.985, 0.9222, 0.9596, 0.9049, 0.9629, 0.8687, 0.9885, 0.8743, 0.9885, 0.8743, 0.9629, 0.8687, 0.9634, 0.8268, 0.9891, 0.8215, 0.9672, 0.07018, 0.9489, 0.06564, 0.9454, 0.03082, 0.9634, 0.04632, 0.5018, 0.7358, 0.4954, 0.7358, 0.4954, 0.7314, 0.5018, 0.7314, 0.9252, 0.9489, 0.9512, 0.948, 0.9713, 0.9714, 0.9374, 0.9839, 0.6135, 0.7889, 0.5832, 0.803, 0.5867, 0.769, 0.6135, 0.7566, 0.8537, 0.9473, 0.8298, 0.9415, 0.8258, 0.9019, 0.8439, 0.9091, 0.8439, 0.9091, 0.8258, 0.9019, 0.8218, 0.8657, 0.8452, 0.869, 0.8452, 0.869, 0.8218, 0.8657, 0.8282, 0.8255, 0.851, 0.8207, 0.6135, 0.8253, 0.5817, 0.83, 0.5832, 0.803, 0.6135, 0.7889, 0.9702, 0.0925, 0.9504, 0.09289, 0.9489, 0.06564, 0.9672, 0.07018, 0.9185, 0.09083, 0.8577, 0.09237, 0.8577, 0.05595, 0.9185, 0.05441, 0.9504, 0.09289, 0.9185, 0.09083, 0.9185, 0.05441, 0.9489, 0.06564, 0.674, 0.8253, 0.6135, 0.8253, 0.6135, 0.7889, 0.674, 0.7889, 0.9891, 0.8215, 0.9634, 0.8268, 0.9591, 0.8046, 0.9843, 0.7946, 0.851, 0.8207, 0.8282, 0.8255, 0.8349, 0.804, 0.8557, 0.795, 0.9634, 0.8268, 0.947, 0.8219, 0.9452, 0.7957, 0.9591, 0.8046, 0.947, 0.8219, 0.9329, 0.8196, 0.9316, 0.8012, 0.9452, 0.7957, 0.8452, 0.869, 0.8613, 0.8487, 0.8962, 0.85, 0.8949, 0.8708, 0.9629, 0.8687, 0.9447, 0.8712, 0.947, 0.8219, 0.9634, 0.8268, 0.9028, 0.7689, 0.9005, 0.7764, 0.8732, 0.7788, 0.8639, 0.7722, 0.9447, 0.8712, 0.9313, 0.8502, 0.9329, 0.8196, 0.947, 0.8219, 0.9596, 0.9049, 0.9417, 0.9119, 0.9447, 0.8712, 0.9629, 0.8687, 0.9417, 0.9119, 0.8926, 0.9131, 0.8949, 0.8708, 0.9447, 0.8712, 0.8926, 0.9131, 0.8439, 0.9091, 0.8452, 0.869, 0.8949, 0.8708, 0.9512, 0.948, 0.9252, 0.9489, 0.9417, 0.9119, 0.9596, 0.9049, 0.9252, 0.9489, 0.8906, 0.9541, 0.8926, 0.9131, 0.9417, 0.9119, 0.8906, 0.9541, 0.8537, 0.9473, 0.8439, 0.9091, 0.8926, 0.9131, 0.8298, 0.9415, 0.8537, 0.9473, 0.8521, 0.9839, 0.8007, 0.9686, 0.8537, 0.9473, 0.8906, 0.9541, 0.8948, 0.9839, 0.8521, 0.9839, 0.8906, 0.9541, 0.9252, 0.9489, 0.9374, 0.9839, 0.8948, 0.9839, 0.5211, 0.7358, 0.5147, 0.7358, 0.5147, 0.7314, 0.5202, 0.7314, 0.5147, 0.7358, 0.5083, 0.7358, 0.5083, 0.7314, 0.5147, 0.7314, 0.5083, 0.7358, 0.5018, 0.7358, 0.5018, 0.7314, 0.5083, 0.7314, 0.6064, 0.5855, 0.5964, 0.5853, 0.5964, 0.5746, 0.6071, 0.5746, 0.5964, 0.5853, 0.5891, 0.5853, 0.5891, 0.5746, 0.5964, 0.5746, 0.5891, 0.5853, 0.5818, 0.5853, 0.5818, 0.5746, 0.5891, 0.5746, 0.6052, 0.5915, 0.5964, 0.5922, 0.5964, 0.5853, 0.6064, 0.5855, 0.5964, 0.5922, 0.589, 0.5922, 0.5891, 0.5853, 0.5964, 0.5853, 0.589, 0.5922, 0.5817, 0.5922, 0.5818, 0.5853, 0.5891, 0.5853, 0.5211, 0.7457, 0.5147, 0.7457, 0.5147, 0.7358, 0.5211, 0.7358, 0.5147, 0.7457, 0.5083, 0.7457, 0.5083, 0.7358, 0.5147, 0.7358, 0.5083, 0.7457, 0.5018, 0.7457, 0.5018, 0.7358, 0.5083, 0.7358, 0.5202, 0.7314, 0.5147, 0.7314, 0.5145, 0.7279, 0.5183, 0.7284, 0.5147, 0.7314, 0.5083, 0.7314, 0.5083, 0.728, 0.5145, 0.7279, 0.5083, 0.7314, 0.5018, 0.7314, 0.5022, 0.7279, 0.5083, 0.728, 0.9591, 0.8046, 0.9452, 0.7957, 0.9411, 0.7732, 0.96, 0.7825, 0.9452, 0.7957, 0.9316, 0.8012, 0.9275, 0.7794, 0.9411, 0.7732, 0.8949, 0.8708, 0.8962, 0.85, 0.9313, 0.8502, 0.9447, 0.8712, 0.8639, 0.7722, 0.8732, 0.7788, 0.8686, 0.8007, 0.8557, 0.795, 0.851, 0.8207, 0.8653, 0.8188, 0.8613, 0.8487, 0.8452, 0.869, 0.9411, 0.7732, 0.9275, 0.7794, 0.9005, 0.7764, 0.9028, 0.7689, 0.8557, 0.795, 0.8686, 0.8007, 0.8653, 0.8188, 0.851, 0.8207, 0.9005, 0.7764, 0.9275, 0.7794, 0.9316, 0.8012, 0.9329, 0.8196, 0.9313, 0.8502, 0.8962, 0.85, 0.8613, 0.8487, 0.8653, 0.8188, 0.8686, 0.8007, 0.8732, 0.7788])
me_cube_002.materials.append(mat_plushie_0)
me_cube_002.use_remesh_fix_poles = True
me_cube_002.use_remesh_preserve_attributes = False
me_cube_002.update()
me_cylinder_002 = bpy.data.meshes.new('Cylinder.002')
me_cylinder_002.from_pydata([(-1.195, 0.1814, 0.9054), (-0.3344, 0.3087, 1.469), (-1.143, 0.1454, 0.8074), (-0.2481, 0.2484, 1.304), (-1.111, 0.05113, 0.7467), (-0.1947, 0.09048, 1.203), (-1.111, -0.06536, 0.7467), (-0.1947, -0.1047, 1.203), (-1.143, -0.1596, 0.8074), (-0.2481, -0.2626, 1.304), (-1.195, -0.1956, 0.9054), (-0.3344, -0.3229, 1.469), (-1.246, -0.1596, 1.004), (-0.4207, -0.2626, 1.633), (-1.278, -0.06536, 1.064), (-0.474, -0.1047, 1.735), (-1.278, 0.05113, 1.064), (-0.474, 0.09048, 1.735), (-1.246, 0.1454, 1.004), (-0.4207, 0.2484, 1.633), (-1.236, 0.1475, 0.8802), (-1.194, 0.1179, 0.7997), (-1.168, 0.04068, 0.75), (-1.168, -0.05483, 0.75), (-1.194, -0.1321, 0.7997), (-1.236, -0.1616, 0.8802), (-1.278, -0.1321, 0.9606), (-1.304, -0.05483, 1.01), (-1.304, 0.04068, 1.01), (-1.278, 0.1179, 0.9606), (-1.273, 0.04675, 0.8464), (-1.259, 0.03714, 0.8202), (-1.251, 0.01197, 0.804), (-1.251, -0.01914, 0.804), (-1.259, -0.04431, 0.8202), (-1.273, -0.05392, 0.8464), (-1.287, -0.04431, 0.8726), (-1.295, -0.01914, 0.8888), (-1.295, 0.01197, 0.8888), (-1.287, 0.03714, 0.8726), (-1.195, 0.3071, 0.9054), (-1.109, 0.2471, 0.7419), (-1.056, 0.08999, 0.6408), (-1.056, -0.1042, 0.6408), (-1.109, -0.2613, 0.7419), (-1.195, -0.3214, 0.9054), (-1.281, -0.2613, 1.069), (-1.334, -0.1042, 1.17), (-1.334, 0.08999, 1.17), (-1.281, 0.2471, 1.069), (-0.9654, 0.3171, 1.066), (-0.8795, 0.257, 0.9024), (-0.8264, 0.09992, 0.8013), (-0.8264, -0.0943, 0.8013), (-0.8795, -0.2514, 0.9024), (-0.9654, -0.3114, 1.066), (-1.051, -0.2514, 1.229), (-1.104, -0.0943, 1.331), (-1.104, 0.09992, 1.331), (-1.051, 0.257, 1.229), (-0.9654, 0.1644, 1.066), (-0.9212, 0.1335, 0.9818), (-0.894, 0.05274, 0.9299), (-0.894, -0.04711, 0.9299), (-0.9212, -0.1279, 0.9818), (-0.9654, -0.1587, 1.066), (-1.01, -0.1279, 1.15), (-1.037, -0.04711, 1.202), (-1.037, 0.05274, 1.202), (-1.01, 0.1335, 1.15)], [], [(0, 1, 3, 2), (2, 3, 5, 4), (4, 5, 7, 6), (6, 7, 9, 8), (8, 9, 11, 10), (10, 11, 13, 12), (12, 13, 15, 14), (14, 15, 17, 16), (3, 1, 19, 17, 15, 13, 11, 9, 7, 5), (16, 17, 19, 18), (18, 19, 1, 0), (14, 16, 28, 27), (22, 23, 33, 32), (12, 14, 27, 26), (10, 12, 26, 25), (8, 10, 25, 24), (6, 8, 24, 23), (0, 2, 21, 20), (4, 6, 23, 22), (2, 4, 22, 21), (18, 0, 20, 29), (16, 18, 29, 28), (30, 31, 32, 33, 34, 35, 36, 37, 38, 39), (29, 20, 30, 39), (26, 27, 37, 36), (23, 24, 34, 33), (20, 21, 31, 30), (27, 28, 38, 37), (24, 25, 35, 34), (21, 22, 32, 31), (28, 29, 39, 38), (25, 26, 36, 35), (10, 8, 44, 45), (8, 6, 43, 44), (2, 0, 40, 41), (6, 4, 42, 43), (4, 2, 41, 42), (0, 18, 49, 40), (18, 16, 48, 49), (16, 14, 47, 48), (14, 12, 46, 47), (12, 10, 45, 46), (42, 41, 51, 52), (49, 48, 58, 59), (46, 45, 55, 56), (43, 42, 52, 53), (40, 49, 59, 50), (47, 46, 56, 57), (44, 43, 53, 54), (41, 40, 50, 51), (48, 47, 57, 58), (45, 44, 54, 55), (58, 57, 67, 68), (55, 54, 64, 65), (52, 51, 61, 62), (59, 58, 68, 69), (56, 55, 65, 66), (53, 52, 62, 63), (50, 59, 69, 60), (57, 56, 66, 67), (54, 53, 63, 64), (51, 50, 60, 61)])
_uv = me_cylinder_002.uv_layers.new(name='UVMap')
_uv.uv.foreach_set('vector', [0.4273, 0.9678, 0.4182, 0.7956, 0.4445, 0.8028, 0.443, 0.9721, 0.5504, 0.772, 0.5398, 0.6047, 0.5662, 0.6004, 0.5662, 0.7694, 0.2202, 0.4835, 0.1989, 0.3158, 0.2312, 0.3128, 0.2395, 0.4817, 0.2395, 0.4817, 0.2312, 0.3128, 0.2579, 0.3158, 0.2554, 0.4835, 0.446, 0.9721, 0.4445, 0.8028, 0.4707, 0.7956, 0.4617, 0.9678, 0.4617, 0.9678, 0.4707, 0.7956, 0.5032, 0.7956, 0.481, 0.9678, 0.481, 0.9678, 0.5032, 0.7956, 0.5295, 0.8028, 0.4967, 0.9721, 0.536, 0.9705, 0.5295, 0.7956, 0.5619, 0.7956, 0.5554, 0.9705, 0.2778, 0.3687, 0.2777, 0.3685, 0.2777, 0.3682, 0.2778, 0.368, 0.2781, 0.3679, 0.2783, 0.368, 0.2785, 0.3682, 0.2785, 0.3685, 0.2783, 0.3687, 0.2781, 0.3688, 0.3922, 0.9721, 0.3595, 0.8028, 0.3857, 0.7956, 0.4079, 0.9678, 0.4079, 0.9678, 0.3857, 0.7956, 0.4182, 0.7956, 0.4273, 0.9678, 0.3985, 0.4018, 0.3985, 0.3939, 0.4023, 0.3946, 0.4023, 0.4011, 0.3401, 0.3456, 0.3308, 0.3588, 0.3224, 0.3451, 0.3255, 0.3408, 0.4003, 0.4081, 0.3985, 0.4018, 0.4023, 0.4011, 0.4039, 0.4063, 0.3378, 0.5201, 0.3387, 0.5123, 0.3424, 0.5136, 0.3416, 0.52, 0.3387, 0.5266, 0.3378, 0.5201, 0.3416, 0.52, 0.3424, 0.5254, 0.3525, 0.5124, 0.3538, 0.506, 0.3572, 0.5078, 0.3561, 0.5131, 0.3469, 0.5201, 0.346, 0.5266, 0.3424, 0.5254, 0.3431, 0.52, 0.3525, 0.5202, 0.3525, 0.5124, 0.3561, 0.5131, 0.3561, 0.5195, 0.3538, 0.5266, 0.3525, 0.5202, 0.3561, 0.5195, 0.3572, 0.5248, 0.346, 0.5123, 0.3469, 0.5201, 0.3431, 0.52, 0.3424, 0.5136, 0.3985, 0.3939, 0.4003, 0.3875, 0.4039, 0.3894, 0.4023, 0.3946, 0.3224, 0.3312, 0.3255, 0.3355, 0.3255, 0.3408, 0.3224, 0.3451, 0.3175, 0.3468, 0.3126, 0.3451, 0.3096, 0.3408, 0.3096, 0.3355, 0.3126, 0.3312, 0.3175, 0.3296, 0.3157, 0.3111, 0.3308, 0.3161, 0.3224, 0.3312, 0.3175, 0.3296, 0.2912, 0.3456, 0.2912, 0.3293, 0.3096, 0.3355, 0.3096, 0.3408, 0.3308, 0.3588, 0.3157, 0.3638, 0.3175, 0.3468, 0.3224, 0.3451, 0.3308, 0.3161, 0.3401, 0.3293, 0.3255, 0.3355, 0.3224, 0.3312, 0.2912, 0.3293, 0.3006, 0.3161, 0.3126, 0.3312, 0.3096, 0.3355, 0.3157, 0.3638, 0.3006, 0.3588, 0.3126, 0.3451, 0.3175, 0.3468, 0.3401, 0.3293, 0.3401, 0.3456, 0.3255, 0.3408, 0.3255, 0.3355, 0.3006, 0.3161, 0.3157, 0.3111, 0.3175, 0.3296, 0.3126, 0.3312, 0.3006, 0.3588, 0.2912, 0.3456, 0.3096, 0.3408, 0.3126, 0.3451, 0.5915, 0.1305, 0.5912, 0.1306, 0.5912, 0.1306, 0.5915, 0.1305, 0.5873, 0.1207, 0.587, 0.1207, 0.587, 0.1207, 0.5873, 0.1207, 0.5911, 0.1306, 0.5908, 0.1305, 0.5908, 0.1305, 0.5911, 0.1306, 0.587, 0.1206, 0.5866, 0.1207, 0.5866, 0.1207, 0.587, 0.1206, 0.5936, 0.1265, 0.5933, 0.1266, 0.5933, 0.1266, 0.5936, 0.1265, 0.5908, 0.1305, 0.5904, 0.1305, 0.5904, 0.1305, 0.5908, 0.1305, 0.5904, 0.1305, 0.5901, 0.1306, 0.5901, 0.1306, 0.5904, 0.1305, 0.5934, 0.1306, 0.593, 0.1306, 0.593, 0.1306, 0.5934, 0.1306, 0.5922, 0.1306, 0.5919, 0.1305, 0.5919, 0.1305, 0.5922, 0.1306, 0.5919, 0.1305, 0.5915, 0.1305, 0.5915, 0.1305, 0.5919, 0.1305, 0.5921, 0.1212, 0.5921, 0.1212, 0.5921, 0.1212, 0.5921, 0.1212, 0.5921, 0.1212, 0.5921, 0.1212, 0.5921, 0.1212, 0.5921, 0.1212, 0.5921, 0.1212, 0.5921, 0.1212, 0.5921, 0.1212, 0.5921, 0.1212, 0.592, 0.1211, 0.592, 0.1211, 0.592, 0.1211, 0.592, 0.1211, 0.5921, 0.1212, 0.5921, 0.1212, 0.5921, 0.1212, 0.5921, 0.1212, 0.5921, 0.1212, 0.5921, 0.1212, 0.5921, 0.1212, 0.5921, 0.1212, 0.592, 0.1211, 0.592, 0.1211, 0.592, 0.1211, 0.592, 0.1211, 0.5921, 0.1212, 0.5921, 0.1212, 0.5921, 0.1212, 0.5921, 0.1212, 0.5921, 0.1212, 0.5921, 0.1212, 0.5921, 0.1212, 0.5921, 0.1212, 0.5921, 0.1212, 0.5921, 0.1212, 0.5921, 0.1212, 0.5921, 0.1212, 0.5916, 0.1321, 0.5913, 0.1321, 0.5913, 0.1321, 0.5916, 0.1321, 0.5904, 0.1321, 0.5902, 0.1322, 0.5902, 0.1322, 0.5904, 0.1321, 0.5917, 0.1295, 0.5915, 0.1296, 0.5915, 0.1296, 0.5917, 0.1295, 0.5897, 0.1321, 0.5895, 0.1322, 0.5895, 0.1322, 0.5897, 0.1321, 0.5906, 0.1321, 0.5904, 0.1321, 0.5904, 0.1321, 0.5906, 0.1321, 0.5875, 0.1257, 0.5872, 0.1258, 0.5872, 0.1258, 0.5875, 0.1257, 0.5899, 0.1321, 0.5897, 0.1321, 0.5897, 0.1321, 0.5899, 0.1321, 0.5908, 0.1322, 0.5906, 0.1321, 0.5906, 0.1321, 0.5908, 0.1322, 0.5877, 0.1258, 0.5875, 0.1257, 0.5875, 0.1257, 0.5877, 0.1258, 0.5901, 0.1322, 0.5899, 0.1321, 0.5899, 0.1321, 0.5901, 0.1322])
me_cylinder_002.materials.append(mat_plushie_0)
me_cylinder_002.use_remesh_fix_poles = True
me_cylinder_002.use_remesh_preserve_attributes = False
me_cylinder_002.update()
me_cylinder_004 = bpy.data.meshes.new('Cylinder.004')
me_cylinder_004.from_pydata([(0.8293, -0.7116, 0.1032), (0.616, 0.2718, 0.35), (0.79, -0.7084, -0.006366), (0.5501, 0.2772, 0.1663), (0.6978, -0.7305, -0.0741), (0.4223, 0.2973, -0.04469), (0.588, -0.7694, -0.0741), (0.2383, 0.2321, -0.04469), (0.5025, -0.8103, -0.006366), (0.09504, 0.1636, 0.06882), (0.474, -0.8375, 0.1032), (0.02063, 0.06079, 0.35), (0.5133, -0.8407, 0.2128), (0.08651, 0.05546, 0.5336), (0.6055, -0.8186, 0.2806), (0.2409, 0.09248, 0.6471), (0.7153, -0.7797, 0.2806), (0.4249, 0.1577, 0.6471), (0.8008, -0.7388, 0.2128), (0.5682, 0.2262, 0.5336), (0.8134, -0.7677, 0.0931), (0.7812, -0.765, 0.003231), (0.7056, -0.7832, -0.05231), (0.6156, -0.8151, -0.05231), (0.5455, -0.8486, 0.003231), (0.5221, -0.8709, 0.0931), (0.5543, -0.8735, 0.183), (0.6299, -0.8554, 0.2385), (0.7199, -0.8235, 0.2385), (0.79, -0.79, 0.183), (0.7339, -0.8448, 0.07347), (0.7234, -0.8439, 0.0442), (0.6988, -0.8498, 0.02611), (0.6695, -0.8602, 0.02611), (0.6466, -0.8712, 0.0442), (0.639, -0.8784, 0.07347), (0.6495, -0.8793, 0.1027), (0.6741, -0.8734, 0.1208), (0.7034, -0.863, 0.1208), (0.7263, -0.8521, 0.1027), (0.3537, 0.6467, 0.1922), (0.4034, 0.6427, 0.3306), (0.2335, 0.642, 0.1693), (-0.07626, 0.623, 0.1986), (-0.1804, 0.5481, 0.2215), (-0.04538, 0.4836, 0.3306), (-0.02232, 0.4224, 0.5666), (0.09408, 0.4503, 0.6521), (0.2328, 0.4995, 0.6521), (0.3407, 0.5511, 0.5666), (0.1568, 0.2619, 0.69), (0.3431, 0.3279, 0.69), (0.0004379, 0.2244, 0.5751), (-0.03967, 0.2869, 0.2917), (-0.1624, 0.3632, 0.135), (0.5365, 0.4435, 0.3891), (0.4698, 0.4489, 0.2032), (0.3401, 0.4685, -0.009228), (0.4881, 0.3973, 0.5751), (-0.8689, -0.7116, 0.1032), (-0.6554, 0.2718, 0.35), (-0.8296, -0.7084, -0.006366), (-0.5895, 0.2772, 0.1663), (-0.7374, -0.7305, -0.0741), (-0.4616, 0.2973, -0.04469), (-0.6276, -0.7694, -0.0741), (-0.2777, 0.2321, -0.04469), (-0.5421, -0.8103, -0.006366), (-0.1344, 0.1636, 0.06882), (-0.5136, -0.8375, 0.1032), (-0.06, 0.06079, 0.35), (-0.5529, -0.8407, 0.2128), (-0.1259, 0.05546, 0.5336), (-0.6451, -0.8186, 0.2806), (-0.2803, 0.09248, 0.6471), (-0.7548, -0.7797, 0.2806), (-0.4643, 0.1577, 0.6471), (-0.8403, -0.7388, 0.2128), (-0.6075, 0.2262, 0.5336), (-0.8528, -0.7677, 0.0931), (-0.8205, -0.765, 0.003231), (-0.745, -0.7832, -0.05231), (-0.655, -0.8151, -0.05231), (-0.5849, -0.8486, 0.003231), (-0.5615, -0.8709, 0.0931), (-0.5937, -0.8735, 0.183), (-0.6693, -0.8554, 0.2385), (-0.7593, -0.8235, 0.2385), (-0.8294, -0.79, 0.183), (-0.7733, -0.8448, 0.07347), (-0.7628, -0.8439, 0.0442), (-0.7382, -0.8498, 0.02611), (-0.7088, -0.8602, 0.02611), (-0.686, -0.8712, 0.0442), (-0.6784, -0.8784, 0.07347), (-0.6889, -0.8793, 0.1027), (-0.7135, -0.8734, 0.1208), (-0.7428, -0.863, 0.1208), (-0.7657, -0.8521, 0.1027), (-0.3931, 0.6467, 0.1922), (-0.4428, 0.6427, 0.3306), (-0.2729, 0.642, 0.1693), (0.03688, 0.623, 0.1986), (0.1411, 0.5481, 0.2215), (0.006004, 0.4836, 0.3306), (-0.1335, 0.4503, 0.6521), (-0.2721, 0.4995, 0.6521), (-0.3801, 0.5511, 0.5666), (-0.1962, 0.2619, 0.69), (-0.3824, 0.3279, 0.69), (-0.03982, 0.2244, 0.5751), (0.0002964, 0.2869, 0.2917), (0.123, 0.3632, 0.135), (-0.02206, 0.4326, 0.02007), (-0.5759, 0.4435, 0.3891), (-0.5092, 0.4489, 0.2032), (-0.3794, 0.4685, -0.009227), (-0.5275, 0.3973, 0.5751)], [], [(0, 2, 3, 1), (2, 4, 5, 3), (4, 6, 7, 5), (6, 8, 9, 7), (8, 10, 11, 9), (10, 12, 13, 11), (12, 14, 15, 13), (14, 16, 17, 15), (51, 48, 47, 50), (16, 18, 19, 17), (18, 0, 1, 19), (14, 27, 28, 16), (22, 32, 33, 23), (12, 26, 27, 14), (10, 25, 26, 12), (8, 24, 25, 10), (6, 23, 24, 8), (0, 20, 21, 2), (4, 22, 23, 6), (2, 21, 22, 4), (18, 29, 20, 0), (16, 28, 29, 18), (30, 39, 38, 37, 36, 35, 34, 33, 32, 31), (29, 39, 30, 20), (26, 36, 37, 27), (23, 33, 34, 24), (20, 30, 31, 21), (27, 37, 38, 28), (24, 34, 35, 25), (21, 31, 32, 22), (28, 38, 39, 29), (25, 35, 36, 26), (40, 42, 43, 44, 45, 46, 47, 48, 49, 41), (50, 47, 46, 52), (52, 46, 45, 53), (53, 45, 44, 54), (54, 44, 43, 113), (56, 40, 41, 55), (113, 43, 42, 57), (57, 42, 40, 56), (55, 41, 49, 58), (58, 49, 48, 51), (19, 58, 51, 17), (1, 55, 58, 19), (5, 57, 56, 3), (7, 113, 57, 5), (3, 56, 55, 1), (9, 54, 113, 7), (11, 53, 54, 9), (13, 52, 53, 11), (15, 50, 52, 13), (17, 51, 50, 15), (59, 60, 62, 61), (61, 62, 64, 63), (63, 64, 66, 65), (65, 66, 68, 67), (67, 68, 70, 69), (69, 70, 72, 71), (71, 72, 74, 73), (73, 74, 76, 75), (109, 108, 105, 106), (75, 76, 78, 77), (77, 78, 60, 59), (73, 75, 87, 86), (81, 82, 92, 91), (71, 73, 86, 85), (69, 71, 85, 84), (67, 69, 84, 83), (65, 67, 83, 82), (59, 61, 80, 79), (63, 65, 82, 81), (61, 63, 81, 80), (77, 59, 79, 88), (75, 77, 88, 87), (89, 90, 91, 92, 93, 94, 95, 96, 97, 98), (88, 79, 89, 98), (85, 86, 96, 95), (82, 83, 93, 92), (79, 80, 90, 89), (86, 87, 97, 96), (83, 84, 94, 93), (80, 81, 91, 90), (87, 88, 98, 97), (84, 85, 95, 94), (99, 100, 107, 106, 105, 46, 104, 103, 102, 101), (108, 110, 46, 105), (110, 111, 104, 46), (111, 112, 103, 104), (112, 113, 102, 103), (115, 114, 100, 99), (113, 116, 101, 102), (116, 115, 99, 101), (114, 117, 107, 100), (117, 109, 106, 107), (78, 76, 109, 117), (60, 78, 117, 114), (64, 62, 115, 116), (66, 64, 116, 113), (62, 60, 114, 115), (68, 66, 113, 112), (70, 68, 112, 111), (72, 70, 111, 110), (74, 72, 110, 108), (76, 74, 108, 109)])
_uv = me_cylinder_004.uv_layers.new(name='UVMap')
_uv.uv.foreach_set('vector', [0.6101, 0.09808, 0.6103, 0.09809, 0.6105, 0.09543, 0.6101, 0.0954, 0.6137, 0.09824, 0.6134, 0.09828, 0.6134, 0.1005, 0.6139, 0.1002, 0.6097, 0.1011, 0.61, 0.1011, 0.6096, 0.09883, 0.6092, 0.09891, 0.6117, 0.09842, 0.6119, 0.09834, 0.6113, 0.09569, 0.6109, 0.09583, 0.6119, 0.09834, 0.6122, 0.09828, 0.612, 0.0956, 0.6113, 0.09569, 0.6122, 0.09828, 0.6125, 0.09826, 0.6125, 0.09557, 0.612, 0.0956, 0.6161, 0.09805, 0.6158, 0.09801, 0.6156, 0.09993, 0.6161, 0.09999, 0.6158, 0.09801, 0.6155, 0.09808, 0.6151, 0.1, 0.6156, 0.09993, 0.7328, 0.7891, 0.7327, 0.7892, 0.7328, 0.7893, 0.7329, 0.7892, 0.6096, 0.09806, 0.6098, 0.09807, 0.6096, 0.09538, 0.6092, 0.09537, 0.6098, 0.09807, 0.6101, 0.09808, 0.6101, 0.0954, 0.6096, 0.09538, 0.5281, 0.2849, 0.5282, 0.2849, 0.5282, 0.2848, 0.5281, 0.2848, 0.5294, 0.285, 0.5294, 0.285, 0.5293, 0.285, 0.5294, 0.2851, 0.5282, 0.285, 0.5282, 0.285, 0.5282, 0.2849, 0.5281, 0.2849, 0.5281, 0.2839, 0.5281, 0.2839, 0.5281, 0.2839, 0.5281, 0.2838, 0.5281, 0.284, 0.5281, 0.284, 0.5281, 0.2839, 0.5281, 0.2839, 0.5281, 0.2841, 0.5281, 0.2841, 0.5281, 0.284, 0.5281, 0.284, 0.5294, 0.2848, 0.5294, 0.2849, 0.5294, 0.2849, 0.5295, 0.2849, 0.5295, 0.285, 0.5294, 0.285, 0.5294, 0.2851, 0.5294, 0.2851, 0.5295, 0.2849, 0.5294, 0.2849, 0.5294, 0.285, 0.5295, 0.285, 0.5276, 0.2837, 0.5275, 0.2837, 0.5275, 0.2838, 0.5276, 0.2838, 0.5281, 0.2848, 0.5282, 0.2848, 0.5282, 0.2847, 0.5282, 0.2847, 0.5283, 0.2848, 0.5283, 0.2848, 0.5283, 0.2848, 0.5283, 0.2848, 0.5283, 0.2849, 0.5283, 0.2849, 0.5284, 0.2849, 0.5284, 0.2849, 0.5284, 0.2848, 0.5284, 0.2848, 0.5282, 0.2847, 0.5283, 0.2848, 0.5283, 0.2848, 0.5283, 0.2847, 0.5282, 0.285, 0.5283, 0.2849, 0.5283, 0.2848, 0.5282, 0.2849, 0.5294, 0.2851, 0.5293, 0.285, 0.5293, 0.285, 0.5293, 0.2851, 0.5294, 0.2849, 0.5293, 0.2849, 0.5294, 0.285, 0.5294, 0.2849, 0.5282, 0.2849, 0.5283, 0.2848, 0.5283, 0.2848, 0.5282, 0.2848, 0.5284, 0.285, 0.5284, 0.2849, 0.5283, 0.2849, 0.5283, 0.285, 0.5294, 0.2849, 0.5294, 0.285, 0.5294, 0.285, 0.5294, 0.285, 0.5282, 0.2848, 0.5283, 0.2848, 0.5283, 0.2848, 0.5282, 0.2847, 0.5283, 0.285, 0.5283, 0.2849, 0.5283, 0.2849, 0.5282, 0.285, 0.7326, 0.7892, 0.7326, 0.7893, 0.7326, 0.7894, 0.7326, 0.7895, 0.7327, 0.7894, 0.7327, 0.7893, 0.7328, 0.7893, 0.7327, 0.7892, 0.7327, 0.7891, 0.7326, 0.7892, 0.7329, 0.7892, 0.7328, 0.7893, 0.7327, 0.7893, 0.7329, 0.7894, 0.7337, 0.7885, 0.7336, 0.7886, 0.7336, 0.7887, 0.7337, 0.7887, 0.7328, 0.7894, 0.7327, 0.7894, 0.7326, 0.7895, 0.7327, 0.7895, 0.7325, 0.7895, 0.7324, 0.7895, 0.7324, 0.7896, 0.7325, 0.7896, 0.7331, 0.7899, 0.7332, 0.7899, 0.7332, 0.7898, 0.7331, 0.7898, 0.7325, 0.7896, 0.7324, 0.7896, 0.7324, 0.7897, 0.7325, 0.7898, 0.7325, 0.7898, 0.7324, 0.7897, 0.7324, 0.7898, 0.7325, 0.7899, 0.7331, 0.7898, 0.7332, 0.7898, 0.7332, 0.7897, 0.7331, 0.7897, 0.7331, 0.7897, 0.7332, 0.7897, 0.7332, 0.7896, 0.7331, 0.7896, 0.7323, 0.7885, 0.7323, 0.7884, 0.7322, 0.7884, 0.7322, 0.7885, 0.7324, 0.7885, 0.7324, 0.7884, 0.7323, 0.7884, 0.7323, 0.7885, 0.7326, 0.7885, 0.7326, 0.7884, 0.7325, 0.7884, 0.7325, 0.7885, 0.7323, 0.7892, 0.7324, 0.7891, 0.7322, 0.7892, 0.7322, 0.7893, 0.7325, 0.7885, 0.7325, 0.7884, 0.7324, 0.7884, 0.7324, 0.7885, 0.7326, 0.7885, 0.7326, 0.7884, 0.7326, 0.7884, 0.7326, 0.7886, 0.7328, 0.7885, 0.7327, 0.7884, 0.7326, 0.7884, 0.7326, 0.7885, 0.7329, 0.7885, 0.7329, 0.7884, 0.7327, 0.7884, 0.7328, 0.7885, 0.7336, 0.7895, 0.7336, 0.7896, 0.7337, 0.7896, 0.7337, 0.7895, 0.7335, 0.7895, 0.7335, 0.7896, 0.7336, 0.7896, 0.7336, 0.7895, 0.5906, 0.1315, 0.5906, 0.131, 0.5905, 0.1311, 0.5905, 0.1315, 0.59, 0.1318, 0.5901, 0.1312, 0.59, 0.1312, 0.5899, 0.1318, 0.5899, 0.1318, 0.59, 0.1312, 0.5899, 0.1312, 0.5899, 0.1318, 0.5902, 0.1317, 0.5902, 0.1323, 0.5903, 0.1323, 0.5903, 0.1317, 0.5903, 0.1317, 0.5903, 0.1323, 0.5905, 0.1322, 0.5903, 0.1317, 0.59, 0.1323, 0.5901, 0.1319, 0.59, 0.1319, 0.59, 0.1323, 0.59, 0.1323, 0.59, 0.1319, 0.5899, 0.1319, 0.5899, 0.1323, 0.5905, 0.1317, 0.5905, 0.1311, 0.5904, 0.1312, 0.5904, 0.1317, 0.7336, 0.7897, 0.7336, 0.7896, 0.7335, 0.7896, 0.7335, 0.7897, 0.5904, 0.1317, 0.5904, 0.1312, 0.5903, 0.1312, 0.5903, 0.1317, 0.5903, 0.1317, 0.5903, 0.1312, 0.5902, 0.1312, 0.5903, 0.1317, 0.5295, 0.2846, 0.5295, 0.2846, 0.5294, 0.2846, 0.5295, 0.2846, 0.5292, 0.2836, 0.5293, 0.2836, 0.5293, 0.2835, 0.5293, 0.2835, 0.5295, 0.2847, 0.5295, 0.2846, 0.5295, 0.2846, 0.5295, 0.2847, 0.5295, 0.2848, 0.5295, 0.2847, 0.5295, 0.2847, 0.5294, 0.2848, 0.5295, 0.2834, 0.5295, 0.2833, 0.5294, 0.2833, 0.5294, 0.2834, 0.5295, 0.2835, 0.5295, 0.2834, 0.5294, 0.2834, 0.5294, 0.2835, 0.5292, 0.2834, 0.5292, 0.2835, 0.5292, 0.2835, 0.5292, 0.2834, 0.5295, 0.2836, 0.5295, 0.2835, 0.5294, 0.2835, 0.5294, 0.2836, 0.5292, 0.2835, 0.5292, 0.2836, 0.5292, 0.2836, 0.5292, 0.2835, 0.5293, 0.2833, 0.5292, 0.2834, 0.5292, 0.2834, 0.5293, 0.2834, 0.5294, 0.2833, 0.5293, 0.2833, 0.5293, 0.2834, 0.5294, 0.2834, 0.5293, 0.2835, 0.5293, 0.2835, 0.5293, 0.2835, 0.5293, 0.2835, 0.5293, 0.2835, 0.5294, 0.2835, 0.5294, 0.2835, 0.5294, 0.2835, 0.5294, 0.2835, 0.5293, 0.2835, 0.5293, 0.2834, 0.5292, 0.2834, 0.5293, 0.2835, 0.5293, 0.2835, 0.5295, 0.2847, 0.5295, 0.2846, 0.5294, 0.2847, 0.5294, 0.2847, 0.5294, 0.2835, 0.5294, 0.2834, 0.5294, 0.2834, 0.5294, 0.2835, 0.5292, 0.2834, 0.5292, 0.2835, 0.5293, 0.2835, 0.5293, 0.2835, 0.5295, 0.2846, 0.5294, 0.2846, 0.5293, 0.2847, 0.5294, 0.2847, 0.5294, 0.2848, 0.5294, 0.2848, 0.5293, 0.2847, 0.5293, 0.2847, 0.5292, 0.2835, 0.5292, 0.2836, 0.5293, 0.2835, 0.5293, 0.2835, 0.5294, 0.2834, 0.5293, 0.2834, 0.5293, 0.2835, 0.5294, 0.2835, 0.5294, 0.2848, 0.5295, 0.2847, 0.5294, 0.2847, 0.5293, 0.2847, 0.7328, 0.7898, 0.7328, 0.7897, 0.7328, 0.7896, 0.7328, 0.7896, 0.7327, 0.7896, 0.7327, 0.7896, 0.7327, 0.7898, 0.7327, 0.7899, 0.7327, 0.7899, 0.7328, 0.7899, 0.7326, 0.7895, 0.7326, 0.7896, 0.7327, 0.7896, 0.7327, 0.7896, 0.7326, 0.7896, 0.7326, 0.7898, 0.7327, 0.7898, 0.7327, 0.7896, 0.7326, 0.7898, 0.7326, 0.7899, 0.7327, 0.7899, 0.7327, 0.7898, 0.7325, 0.7895, 0.7325, 0.7894, 0.7324, 0.7894, 0.7324, 0.7895, 0.7325, 0.7891, 0.7324, 0.7891, 0.7324, 0.7891, 0.7324, 0.7892, 0.7325, 0.7894, 0.7325, 0.7892, 0.7324, 0.7893, 0.7324, 0.7894, 0.7325, 0.7892, 0.7325, 0.7891, 0.7324, 0.7892, 0.7324, 0.7893, 0.7336, 0.7899, 0.7336, 0.7898, 0.7335, 0.7898, 0.7335, 0.7899, 0.7336, 0.7898, 0.7336, 0.7897, 0.7335, 0.7897, 0.7335, 0.7898, 0.7333, 0.7885, 0.7334, 0.7885, 0.7334, 0.7884, 0.7333, 0.7884, 0.7332, 0.7885, 0.7333, 0.7885, 0.7333, 0.7884, 0.7332, 0.7884, 0.7331, 0.7886, 0.7332, 0.7886, 0.7332, 0.7885, 0.7331, 0.7885, 0.733, 0.7885, 0.7331, 0.7886, 0.7331, 0.7885, 0.7329, 0.7884, 0.7332, 0.7886, 0.7332, 0.7886, 0.7332, 0.7885, 0.7332, 0.7885, 0.7334, 0.7896, 0.7332, 0.7897, 0.7333, 0.7898, 0.7334, 0.7898, 0.7322, 0.7899, 0.7323, 0.7899, 0.7323, 0.7897, 0.7322, 0.7898, 0.7337, 0.7884, 0.7336, 0.7885, 0.7337, 0.7885, 0.7337, 0.7884, 0.7329, 0.7892, 0.733, 0.7892, 0.733, 0.7891, 0.7329, 0.7891, 0.7334, 0.7885, 0.7335, 0.7885, 0.7335, 0.7884, 0.7334, 0.7884])
me_cylinder_004.materials.append(mat_plushie_0)
me_cylinder_004.use_remesh_fix_poles = True
me_cylinder_004.use_remesh_preserve_attributes = False
me_cylinder_004.update()
me_cube_003 = bpy.data.meshes.new('Cube.003')
me_cube_003.from_pydata([(-0.7688, -0.3214, 0.4036), (-0.3204, -0.6366, 0.1856), (-0.01969, -0.6257, 0.132), (-0.7464, -0.3506, 0.6951), (-0.6011, -0.5025, 0.577), (-0.6824, -0.5313, 0.3888), (-0.01969, -0.5252, 0.474), (-0.3832, -0.5252, 0.474), (-0.8015, -0.1471, 0.4395), (-0.4921, -0.5138, 0.5255), (-0.565, -0.6262, 0.3629), (-0.8145, -0.2447, 0.6609), (-0.1778, -0.6311, 0.142), (-0.2015, -0.5252, 0.474), (-0.4554, -0.6296, 0.2996), (-0.4377, -0.5195, 0.4998), (0.7294, -0.3214, 0.4036), (0.281, -0.6366, 0.1856), (0.7071, -0.3506, 0.6951), (0.5617, -0.5025, 0.577), (0.643, -0.5313, 0.3888), (0.3438, -0.5252, 0.474), (0.7621, -0.1471, 0.4395), (0.4528, -0.5138, 0.5255), (0.5256, -0.6262, 0.3629), (0.7751, -0.2447, 0.6609), (0.1384, -0.6311, 0.142), (0.1621, -0.5252, 0.474), (0.416, -0.6296, 0.2996), (0.3983, -0.5195, 0.4998)], [], [(12, 13, 7, 1), (10, 9, 4, 5), (5, 4, 3, 0), (14, 15, 9, 10), (0, 3, 11, 8), (2, 6, 13, 12), (1, 7, 15, 14), (26, 17, 21, 27), (24, 20, 19, 23), (20, 16, 18, 19), (28, 24, 23, 29), (16, 22, 25, 18), (2, 26, 27, 6), (17, 28, 29, 21)])
_uv = me_cube_003.uv_layers.new(name='UVMap')
_uv.uv.foreach_set('vector', [0.2529, 0.6825, 0.1952, 0.6784, 0.1952, 0.6474, 0.2466, 0.6581, 0.2189, 0.6164, 0.1866, 0.6288, 0.178, 0.6102, 0.2086, 0.5963, 0.2417, 0.5514, 0.2101, 0.5461, 0.1989, 0.5081, 0.2475, 0.5132, 0.2288, 0.6351, 0.1909, 0.6381, 0.1866, 0.6288, 0.2189, 0.6164, 0.2475, 0.5132, 0.1989, 0.5081, 0.2092, 0.4886, 0.2475, 0.4835, 0.254, 0.7095, 0.1952, 0.7095, 0.1952, 0.6784, 0.2529, 0.6825, 0.2466, 0.6581, 0.1952, 0.6474, 0.1909, 0.6381, 0.2288, 0.6351, 0.2529, 0.7365, 0.2466, 0.7608, 0.1952, 0.7716, 0.1952, 0.7405, 0.2189, 0.8026, 0.2086, 0.8226, 0.178, 0.8088, 0.1866, 0.7902, 0.02084, 0.8679, 0.01507, 0.8296, 0.06367, 0.8246, 0.05252, 0.8626, 0.2288, 0.7839, 0.2189, 0.8026, 0.1866, 0.7902, 0.1909, 0.7809, 0.01507, 0.8296, 0.01507, 0.8, 0.05339, 0.8051, 0.06367, 0.8246, 0.254, 0.7095, 0.2529, 0.7365, 0.1952, 0.7405, 0.1952, 0.7095, 0.2466, 0.7608, 0.2288, 0.7839, 0.1909, 0.7809, 0.1952, 0.7716])
me_cube_003.materials.append(mat_plushie_0)
me_cube_003.use_remesh_fix_poles = True
me_cube_003.use_remesh_preserve_attributes = False
me_cube_003.update()
me_plane = bpy.data.meshes.new('Plane')
me_plane.from_pydata([(-1.237, -0.6072, 2.093), (1.237, -0.6072, 2.093), (-0.9277, -0.547, 3.189), (0.9277, -0.547, 3.189), (-1.237, -0.5937, 2.823), (-1.237, -0.6246, 2.458), (-0.4417, -1.046, 2.093), (0.4417, -1.046, 2.093), (1.246, -0.6175, 2.458), (1.237, -0.5937, 2.823), (0.4417, -0.7186, 3.383), (-0.4417, -0.7186, 3.383), (-0.4417, -1.046, 2.458), (-0.4417, -1.046, 2.823), (0.4417, -1.046, 2.458), (0.4417, -1.046, 2.823), (-1.196, -0.5428, 1.492), (1.231, -0.5428, 1.492), (-0.3675, -0.9256, 1.492), (0.4029, -0.9256, 1.492)], [], [(15, 9, 3, 10), (4, 13, 11, 2), (13, 15, 10, 11), (0, 6, 12, 5), (5, 12, 13, 4), (6, 7, 14, 12), (12, 14, 15, 13), (7, 1, 8, 14), (14, 8, 9, 15), (7, 6, 18, 19), (6, 0, 16, 18), (1, 7, 19, 17)])
_uv = me_plane.uv_layers.new(name='UVMap')
_uv.uv.foreach_set('vector', [0.6656, 0.7622, 0.9522, 0.8124, 0.8407, 0.9428, 0.6656, 0.9902, 0.06086, 0.8124, 0.3474, 0.7622, 0.3474, 0.9902, 0.1723, 0.9428, 0.3474, 0.7622, 0.6656, 0.7622, 0.6656, 0.9902, 0.3474, 0.9902, 0.06086, 0.5606, 0.3474, 0.5119, 0.3474, 0.637, 0.06086, 0.6838, 0.06086, 0.6838, 0.3474, 0.637, 0.3474, 0.7622, 0.06086, 0.8124, 0.3474, 0.5119, 0.6656, 0.5119, 0.6656, 0.637, 0.3474, 0.637, 0.3474, 0.637, 0.6656, 0.637, 0.6656, 0.7622, 0.3474, 0.7622, 0.6656, 0.5119, 0.9522, 0.5606, 0.9555, 0.6846, 0.6656, 0.637, 0.6656, 0.637, 0.9555, 0.6846, 0.9522, 0.8124, 0.6656, 0.7622, 0.6656, 0.5119, 0.3474, 0.5119, 0.3741, 0.3217, 0.6517, 0.3217, 0.3474, 0.5119, 0.06086, 0.5606, 0.048, 0.3716, 0.3741, 0.3217, 0.9522, 0.5606, 0.6656, 0.5119, 0.6517, 0.3217, 0.9606, 0.3581])
me_plane.materials.append(mat_hair)
me_plane.update()
me_sphere_002 = bpy.data.meshes.new('Sphere.002')
me_sphere_002.from_pydata([(-0.913, 0.5008, 1.768), (-1.124, -0.1571, 1.896), (-0.9926, 0.4671, 1.875), (-0.536, 0.9096, 1.877), (0.0, 1.055, 1.877), (-0.6139, 0.916, 2.074), (-1.179, -0.009534, 2.126), (-1.108, -0.09192, 1.735), (-0.5053, 0.8931, 1.713), (0.0, -0.009534, 3.607), (0.0, -0.4629, 3.554), (0.0, -0.7111, 3.356), (-0.8849, -0.5809, 1.59), (0.0, 0.99, 1.683), (-0.9845, -0.5759, 2.063), (-1.03, 0.5318, 2.095), (0.0, 1.053, 2.074), (-0.2414, -0.4028, 3.524), (-0.4291, -0.6993, 3.318), (-0.416, -0.2387, 3.524), (-0.7042, -0.6149, 3.207), (-0.9869, -0.5654, 2.99), (-0.9989, -0.7131, 2.51), (-0.48, -0.0145, 3.524), (-0.8367, -0.009534, 3.363), (-1.185, -0.009534, 2.936), (-1.211, -0.009534, 2.58), (-0.416, 0.2097, 3.524), (-0.7185, 0.4047, 3.363), (-1.006, 0.5318, 2.998), (-1.071, 0.5763, 2.556), (-0.2414, 0.3738, 3.524), (-0.4193, 0.6804, 3.307), (-0.6087, 0.863, 3.028), (-0.6562, 0.9159, 2.56), (0.0, 1.008, 3.028), (0.0, 0.4339, 3.586), (0.0, 0.8128, 3.306), (0.0, 1.073, 2.56), (-1.058, 0.155, 1.886), (-0.448, 0.0976, 3.524), (-1.023, 0.2128, 1.734), (-1.105, 0.2611, 2.111), (-1.141, 0.2834, 2.568), (-1.096, 0.2611, 2.967), (-0.7776, 0.1976, 3.363), (-1.025, 0.311, 1.881), (-1.067, 0.3964, 2.103), (-1.051, 0.3964, 2.982), (-0.24, -0.01202, 3.565), (-0.432, 0.1537, 3.524), (-0.9682, 0.3568, 1.751), (-1.106, 0.4299, 2.562), (-0.7481, 0.3012, 3.363), (-0.7643, 0.6884, 1.876), (-0.7222, 0.7053, 1.723), (-0.8221, 0.7239, 2.085), (-0.8634, 0.7461, 2.558), (-0.8076, 0.6974, 3.013), (-0.5689, 0.5426, 3.335), (-0.3287, 0.2918, 3.524), (-0.8176, 0.603, 1.746), (-0.9671, 0.6612, 2.557), (-0.6437, 0.4737, 3.349), (-0.1207, 0.1822, 3.565), (-0.8785, 0.5777, 1.876), (-0.9262, 0.6278, 2.09), (-0.907, 0.6146, 3.005), (-0.3724, 0.2507, 3.524)], [], [(8, 3, 4, 13), (51, 46, 2, 0), (55, 54, 3, 8), (11, 10, 17, 18), (10, 9, 17), (18, 17, 19, 20), (17, 9, 19), (14, 22, 26, 6), (21, 20, 24, 25), (19, 9, 49, 23), (12, 14, 6, 1), (22, 21, 25, 26), (20, 19, 23, 24), (49, 9, 27, 50), (46, 47, 15, 2), (52, 48, 29, 30), (53, 50, 27, 28), (47, 52, 30, 15), (48, 53, 28, 29), (54, 56, 5, 3), (57, 58, 33, 34), (59, 60, 31, 32), (56, 57, 34, 5), (58, 59, 32, 33), (68, 64, 31, 60), (5, 34, 38, 16), (33, 32, 37, 35), (31, 64, 9, 36), (3, 5, 16, 4), (34, 33, 35, 38), (32, 31, 36, 37), (25, 24, 45, 44), (6, 26, 43, 42), (24, 23, 40, 45), (26, 25, 44, 43), (1, 6, 42, 39), (7, 1, 39, 41), (44, 45, 53, 48), (42, 43, 52, 47), (45, 40, 50, 53), (43, 44, 48, 52), (39, 42, 47, 46), (23, 49, 50, 40), (41, 39, 46, 51), (67, 63, 59, 58), (66, 62, 57, 56), (63, 68, 60, 59), (62, 67, 58, 57), (65, 66, 56, 54), (61, 65, 54, 55), (0, 2, 65, 61), (2, 15, 66, 65), (30, 29, 67, 62), (28, 27, 68, 63), (15, 30, 62, 66), (29, 28, 63, 67), (27, 9, 64, 68)])
_uv = me_sphere_002.uv_layers.new(name='UVMap')
_uv.uv.foreach_set('vector', [0.6683, 0.9419, 0.6737, 0.9382, 0.6787, 0.9563, 0.6726, 0.9576, 0.6528, 0.9277, 0.6558, 0.9222, 0.66, 0.9237, 0.6563, 0.9288, 0.6623, 0.9353, 0.6669, 0.9309, 0.6737, 0.9382, 0.6683, 0.9419, 0.6419, 0.9179, 0.641, 0.9039, 0.6496, 0.9017, 0.6578, 0.9139, 0.641, 0.9039, 0.641, 0.8879, 0.6496, 0.9017, 0.6578, 0.9139, 0.6496, 0.9017, 0.656, 0.896, 0.6693, 0.9054, 0.6496, 0.9017, 0.641, 0.8879, 0.656, 0.896, 0.6868, 0.9483, 0.686, 0.932, 0.7072, 0.9322, 0.7065, 0.9482, 0.6801, 0.91, 0.6693, 0.9054, 0.674, 0.889, 0.686, 0.8913, 0.656, 0.896, 0.641, 0.8879, 0.6497, 0.8881, 0.6584, 0.8882, 0.688, 0.9575, 0.6868, 0.9483, 0.7065, 0.9482, 0.7057, 0.9584, 0.686, 0.932, 0.6866, 0.9163, 0.7063, 0.9162, 0.7072, 0.9322, 0.6693, 0.9054, 0.656, 0.896, 0.6584, 0.8882, 0.674, 0.889, 0.6497, 0.8881, 0.641, 0.8879, 0.6563, 0.8805, 0.6568, 0.8825, 0.7165, 0.9584, 0.7189, 0.9491, 0.7231, 0.9493, 0.7201, 0.9584, 0.7208, 0.9328, 0.7188, 0.917, 0.7229, 0.9173, 0.7253, 0.933, 0.671, 0.8784, 0.6568, 0.8825, 0.6563, 0.8805, 0.67, 0.8748, 0.7189, 0.9491, 0.7208, 0.9328, 0.7253, 0.933, 0.7231, 0.9493, 0.6822, 0.8774, 0.671, 0.8784, 0.67, 0.8748, 0.6809, 0.8728, 0.6997, 0.9161, 0.6978, 0.9078, 0.7073, 0.9083, 0.709, 0.9162, 0.6959, 0.8914, 0.6975, 0.875, 0.7067, 0.8749, 0.7058, 0.8914, 0.6644, 0.8697, 0.6532, 0.8778, 0.6501, 0.875, 0.6587, 0.8647, 0.6978, 0.9078, 0.6959, 0.8914, 0.7058, 0.8914, 0.7073, 0.9083, 0.6975, 0.875, 0.7018, 0.8611, 0.7092, 0.8612, 0.7067, 0.8749, 0.6547, 0.8791, 0.6456, 0.8814, 0.6501, 0.875, 0.6532, 0.8778, 0.7073, 0.9083, 0.7058, 0.8914, 0.7289, 0.8912, 0.7287, 0.9081, 0.7067, 0.8749, 0.7092, 0.8612, 0.7255, 0.861, 0.7281, 0.8747, 0.6501, 0.875, 0.6456, 0.8814, 0.641, 0.8879, 0.6416, 0.873, 0.709, 0.9162, 0.7073, 0.9083, 0.7287, 0.9081, 0.7279, 0.916, 0.7058, 0.8914, 0.7067, 0.8749, 0.7281, 0.8747, 0.7289, 0.8912, 0.6587, 0.8647, 0.6501, 0.875, 0.6416, 0.873, 0.643, 0.861, 0.686, 0.8913, 0.674, 0.889, 0.672, 0.8819, 0.6834, 0.8821, 0.7065, 0.9482, 0.7072, 0.9322, 0.7163, 0.9326, 0.7148, 0.9488, 0.674, 0.889, 0.6584, 0.8882, 0.6573, 0.8844, 0.672, 0.8819, 0.7072, 0.9322, 0.7063, 0.9162, 0.7146, 0.9168, 0.7163, 0.9326, 0.7057, 0.9584, 0.7065, 0.9482, 0.7148, 0.9488, 0.7129, 0.9584, 0.6421, 0.9243, 0.6433, 0.9179, 0.6517, 0.9208, 0.6492, 0.9266, 0.6834, 0.8821, 0.672, 0.8819, 0.671, 0.8784, 0.6822, 0.8774, 0.7148, 0.9488, 0.7163, 0.9326, 0.7208, 0.9328, 0.7189, 0.9491, 0.672, 0.8819, 0.6573, 0.8844, 0.6568, 0.8825, 0.671, 0.8784, 0.7163, 0.9326, 0.7146, 0.9168, 0.7188, 0.917, 0.7208, 0.9328, 0.7129, 0.9584, 0.7148, 0.9488, 0.7189, 0.9491, 0.7165, 0.9584, 0.6584, 0.8882, 0.6497, 0.8881, 0.6568, 0.8825, 0.6573, 0.8844, 0.6492, 0.9266, 0.6517, 0.9208, 0.6558, 0.9222, 0.6528, 0.9277, 0.6928, 0.875, 0.6981, 0.8611, 0.7018, 0.8611, 0.6975, 0.875, 0.693, 0.9075, 0.691, 0.8913, 0.6959, 0.8914, 0.6978, 0.9078, 0.6672, 0.8723, 0.6547, 0.8791, 0.6532, 0.8778, 0.6644, 0.8697, 0.691, 0.8913, 0.6928, 0.875, 0.6975, 0.875, 0.6959, 0.8914, 0.695, 0.916, 0.693, 0.9075, 0.6978, 0.9078, 0.6997, 0.9161, 0.6593, 0.9321, 0.6634, 0.9273, 0.6669, 0.9309, 0.6623, 0.9353, 0.6563, 0.9288, 0.66, 0.9237, 0.6634, 0.9273, 0.6593, 0.9321, 0.6904, 0.9159, 0.6883, 0.9073, 0.693, 0.9075, 0.695, 0.916, 0.686, 0.8913, 0.6882, 0.8751, 0.6928, 0.875, 0.691, 0.8913, 0.67, 0.8748, 0.6563, 0.8805, 0.6547, 0.8791, 0.6672, 0.8723, 0.6883, 0.9073, 0.686, 0.8913, 0.691, 0.8913, 0.693, 0.9075, 0.6882, 0.8751, 0.6945, 0.861, 0.6981, 0.8611, 0.6928, 0.875, 0.6563, 0.8805, 0.641, 0.8879, 0.6456, 0.8814, 0.6547, 0.8791])
me_sphere_002.materials.append(mat_hair)
me_sphere_002.use_remesh_fix_poles = True
me_sphere_002.use_remesh_preserve_attributes = False
me_sphere_002.update()
me_plane_001 = bpy.data.meshes.new('Plane.001')
me_plane_001.from_pydata([(2.465, 0.004479, 4.299), (-2.444, 0.004478, 4.299), (2.454, 0.01156, 1.495), (-2.455, 0.01156, 1.495)], [], [(0, 2, 3, 1)])
_uv = me_plane_001.uv_layers.new(name='UVMap')
_uv.uv.foreach_set('vector', [0.8349, 0.3294, 0.8336, 0.02718, 0.1855, 0.02721, 0.1868, 0.3294])
me_plane_001.materials.append(mat_hair)
me_plane_001.update()
me_cylinder_007 = bpy.data.meshes.new('Cylinder.007')
me_cylinder_007.from_pydata([(-1.195, 0.1814, 0.9054), (-0.3344, 0.3087, 1.469), (-1.143, 0.1454, 0.8074), (-0.2481, 0.2484, 1.304), (-1.111, 0.05113, 0.7467), (-0.1947, 0.09048, 1.203), (-1.111, -0.06536, 0.7467), (-0.1947, -0.1047, 1.203), (-1.143, -0.1596, 0.8074), (-0.2481, -0.2626, 1.304), (-1.195, -0.1956, 0.9054), (-0.3344, -0.3229, 1.469), (-1.246, -0.1596, 1.004), (-0.4207, -0.2626, 1.633), (-1.278, -0.06536, 1.064), (-0.474, -0.1047, 1.735), (-1.278, 0.05113, 1.064), (-0.474, 0.09048, 1.735), (-1.246, 0.1454, 1.004), (-0.4207, 0.2484, 1.633), (-1.236, 0.1475, 0.8802), (-1.194, 0.1179, 0.7997), (-1.168, 0.04068, 0.75), (-1.168, -0.05483, 0.75), (-1.194, -0.1321, 0.7997), (-1.236, -0.1616, 0.8802), (-1.278, -0.1321, 0.9606), (-1.304, -0.05483, 1.01), (-1.304, 0.04068, 1.01), (-1.278, 0.1179, 0.9606), (-1.273, 0.04675, 0.8464), (-1.259, 0.03714, 0.8202), (-1.251, 0.01197, 0.804), (-1.251, -0.01914, 0.804), (-1.259, -0.04431, 0.8202), (-1.273, -0.05392, 0.8464), (-1.287, -0.04431, 0.8726), (-1.295, -0.01914, 0.8888), (-1.295, 0.01197, 0.8888), (-1.287, 0.03714, 0.8726), (-1.185, 0.2755, 0.9182), (-1.106, 0.2202, 0.7676), (-1.057, 0.07556, 0.6745), (-1.057, -0.1033, 0.6745), (-1.106, -0.248, 0.7676), (-1.185, -0.3032, 0.9182), (-1.264, -0.248, 1.069), (-1.313, -0.1033, 1.162), (-1.313, 0.07556, 1.162), (-1.264, 0.2202, 1.069), (-0.9247, 0.2389, 1.081), (-0.8456, 0.1836, 0.9303), (-0.7967, 0.03893, 0.8372), (-0.7967, -0.1399, 0.8372), (-0.8456, -0.2846, 0.9303), (-0.9247, -0.3398, 1.081), (-1.004, -0.2846, 1.231), (-1.053, -0.1399, 1.325), (-1.053, 0.03893, 1.325), (-1.004, 0.1836, 1.231), (-0.8993, 0.03515, 1.079), (-0.853, 0.002779, 0.991), (-0.8244, -0.08197, 0.9365), (-0.8244, -0.1867, 0.9365), (-0.853, -0.2715, 0.991), (-0.8993, -0.3038, 1.079), (-0.9456, -0.2715, 1.167), (-0.9743, -0.1867, 1.222), (-0.9743, -0.08197, 1.222), (-0.9456, 0.002779, 1.167)], [], [(0, 1, 3, 2), (2, 3, 5, 4), (4, 5, 7, 6), (6, 7, 9, 8), (8, 9, 11, 10), (10, 11, 13, 12), (12, 13, 15, 14), (14, 15, 17, 16), (3, 1, 19, 17, 15, 13, 11, 9, 7, 5), (16, 17, 19, 18), (18, 19, 1, 0), (14, 16, 28, 27), (22, 23, 33, 32), (12, 14, 27, 26), (10, 12, 26, 25), (8, 10, 25, 24), (6, 8, 24, 23), (0, 2, 21, 20), (4, 6, 23, 22), (2, 4, 22, 21), (18, 0, 20, 29), (16, 18, 29, 28), (30, 31, 32, 33, 34, 35, 36, 37, 38, 39), (29, 20, 30, 39), (26, 27, 37, 36), (23, 24, 34, 33), (20, 21, 31, 30), (27, 28, 38, 37), (24, 25, 35, 34), (21, 22, 32, 31), (28, 29, 39, 38), (25, 26, 36, 35), (8, 6, 43, 44), (2, 0, 40, 41), (6, 4, 42, 43), (4, 2, 41, 42), (0, 18, 49, 40), (18, 16, 48, 49), (16, 14, 47, 48), (14, 12, 46, 47), (12, 10, 45, 46), (10, 8, 44, 45), (42, 41, 51, 52), (49, 48, 58, 59), (46, 45, 55, 56), (43, 42, 52, 53), (40, 49, 59, 50), (47, 46, 56, 57), (44, 43, 53, 54), (41, 40, 50, 51), (48, 47, 57, 58), (45, 44, 54, 55), (50, 59, 69, 60), (57, 56, 66, 67), (54, 53, 63, 64), (51, 50, 60, 61), (58, 57, 67, 68), (55, 54, 64, 65), (52, 51, 61, 62), (59, 58, 68, 69), (56, 55, 65, 66), (53, 52, 62, 63)])
_uv = me_cylinder_007.uv_layers.new(name='UVMap')
_uv.uv.foreach_set('vector', [0.4273, 0.9678, 0.4182, 0.7956, 0.4445, 0.8028, 0.443, 0.9721, 0.5504, 0.772, 0.5398, 0.6047, 0.5662, 0.6004, 0.5662, 0.7694, 0.2202, 0.4835, 0.1989, 0.3158, 0.2312, 0.3128, 0.2395, 0.4817, 0.2395, 0.4817, 0.2312, 0.3128, 0.2579, 0.3158, 0.2554, 0.4835, 0.446, 0.9721, 0.4445, 0.8028, 0.4707, 0.7956, 0.4617, 0.9678, 0.4617, 0.9678, 0.4707, 0.7956, 0.5032, 0.7956, 0.481, 0.9678, 0.481, 0.9678, 0.5032, 0.7956, 0.5295, 0.8028, 0.4967, 0.9721, 0.536, 0.9705, 0.5295, 0.7956, 0.5619, 0.7956, 0.5554, 0.9705, 0.3304, 0.4115, 0.3303, 0.4114, 0.3303, 0.4112, 0.3304, 0.4111, 0.3306, 0.411, 0.3307, 0.4111, 0.3308, 0.4112, 0.3308, 0.4114, 0.3307, 0.4115, 0.3306, 0.4115, 0.3922, 0.9721, 0.3595, 0.8028, 0.3857, 0.7956, 0.4079, 0.9678, 0.4079, 0.9678, 0.3857, 0.7956, 0.4182, 0.7956, 0.4273, 0.9678, 0.3905, 0.3998, 0.3905, 0.389, 0.3958, 0.39, 0.3958, 0.3988, 0.3641, 0.399, 0.359, 0.4061, 0.3545, 0.3987, 0.3562, 0.3964, 0.393, 0.4085, 0.3905, 0.3998, 0.3958, 0.3988, 0.3978, 0.4059, 0.3078, 0.561, 0.309, 0.5504, 0.314, 0.5522, 0.313, 0.561, 0.309, 0.57, 0.3078, 0.561, 0.313, 0.561, 0.314, 0.5683, 0.3279, 0.5505, 0.3296, 0.5418, 0.3342, 0.5444, 0.3328, 0.5515, 0.3202, 0.5611, 0.319, 0.57, 0.314, 0.5683, 0.315, 0.561, 0.3279, 0.5613, 0.3279, 0.5505, 0.3328, 0.5515, 0.3328, 0.5603, 0.3296, 0.57, 0.3279, 0.5613, 0.3328, 0.5603, 0.3342, 0.5674, 0.319, 0.5504, 0.3202, 0.5611, 0.315, 0.561, 0.314, 0.5522, 0.3905, 0.389, 0.393, 0.3803, 0.3978, 0.3829, 0.3958, 0.39, 0.3545, 0.3912, 0.3562, 0.3935, 0.3562, 0.3964, 0.3545, 0.3987, 0.3519, 0.3996, 0.3492, 0.3987, 0.3476, 0.3964, 0.3476, 0.3935, 0.3492, 0.3912, 0.3519, 0.3903, 0.3509, 0.3803, 0.359, 0.383, 0.3545, 0.3912, 0.3519, 0.3903, 0.3377, 0.399, 0.3377, 0.3902, 0.3476, 0.3935, 0.3476, 0.3964, 0.359, 0.4061, 0.3509, 0.4088, 0.3519, 0.3996, 0.3545, 0.3987, 0.359, 0.383, 0.3641, 0.3902, 0.3562, 0.3935, 0.3545, 0.3912, 0.3377, 0.3902, 0.3427, 0.383, 0.3492, 0.3912, 0.3476, 0.3935, 0.3509, 0.4088, 0.3427, 0.4061, 0.3492, 0.3987, 0.3519, 0.3996, 0.3641, 0.3902, 0.3641, 0.399, 0.3562, 0.3964, 0.3562, 0.3935, 0.3427, 0.383, 0.3509, 0.3803, 0.3519, 0.3903, 0.3492, 0.3912, 0.3427, 0.4061, 0.3377, 0.399, 0.3476, 0.3964, 0.3492, 0.3987, 0.7303, 0.1007, 0.7305, 0.1007, 0.7305, 0.1007, 0.7303, 0.1007, 0.7285, 0.0959, 0.7286, 0.09594, 0.7286, 0.09594, 0.7285, 0.0959, 0.7305, 0.1007, 0.7307, 0.1007, 0.7307, 0.1007, 0.7305, 0.1007, 0.7273, 0.09787, 0.7274, 0.09784, 0.7274, 0.09784, 0.7273, 0.09787, 0.7286, 0.09594, 0.7288, 0.09594, 0.7288, 0.09594, 0.7286, 0.09594, 0.7288, 0.09594, 0.729, 0.0959, 0.729, 0.0959, 0.7288, 0.09594, 0.7274, 0.09591, 0.7276, 0.09591, 0.7276, 0.09591, 0.7274, 0.09591, 0.728, 0.0959, 0.7281, 0.09594, 0.7281, 0.09594, 0.728, 0.0959, 0.7281, 0.09594, 0.7283, 0.09594, 0.7283, 0.09594, 0.7281, 0.09594, 0.7283, 0.09594, 0.7285, 0.0959, 0.7285, 0.0959, 0.7283, 0.09594, 0.6076, 0.09766, 0.6077, 0.09764, 0.6077, 0.09764, 0.6076, 0.09766, 0.6085, 0.09646, 0.6086, 0.09643, 0.6086, 0.09643, 0.6085, 0.09646, 0.6081, 0.09646, 0.6082, 0.09646, 0.6082, 0.09646, 0.6081, 0.09646, 0.6095, 0.09941, 0.6097, 0.0994, 0.6097, 0.0994, 0.6095, 0.09941, 0.6084, 0.09646, 0.6085, 0.09646, 0.6085, 0.09646, 0.6084, 0.09646, 0.608, 0.09643, 0.6081, 0.09646, 0.6081, 0.09646, 0.608, 0.09643, 0.6095, 0.0994, 0.6095, 0.09941, 0.6095, 0.09941, 0.6095, 0.0994, 0.6083, 0.09643, 0.6084, 0.09646, 0.6084, 0.09646, 0.6083, 0.09643, 0.6076, 0.09644, 0.6078, 0.09644, 0.6078, 0.09644, 0.6076, 0.09644, 0.6082, 0.09646, 0.6083, 0.09643, 0.6083, 0.09643, 0.6082, 0.09646, 0.615, 0.1017, 0.6149, 0.1017, 0.6149, 0.1017, 0.615, 0.1017, 0.6153, 0.1017, 0.6152, 0.1017, 0.6152, 0.1017, 0.6153, 0.1017, 0.614, 0.09907, 0.614, 0.09906, 0.614, 0.09906, 0.614, 0.09907, 0.615, 0.1017, 0.615, 0.1017, 0.615, 0.1017, 0.615, 0.1017, 0.6156, 0.1017, 0.6155, 0.1017, 0.6155, 0.1017, 0.6156, 0.1017, 0.6151, 0.1017, 0.6151, 0.1017, 0.6151, 0.1017, 0.6151, 0.1017, 0.6157, 0.1006, 0.6156, 0.1006, 0.6156, 0.1006, 0.6157, 0.1006, 0.6149, 0.1017, 0.6148, 0.1017, 0.6148, 0.1017, 0.6149, 0.1017, 0.6152, 0.1017, 0.6151, 0.1017, 0.6151, 0.1017, 0.6152, 0.1017, 0.614, 0.09906, 0.6138, 0.09907, 0.6138, 0.09907, 0.614, 0.09906])
me_cylinder_007.materials.append(mat_plushie_0)
me_cylinder_007.use_remesh_fix_poles = True
me_cylinder_007.use_remesh_preserve_attributes = False
me_cylinder_007.update()

# ---- objects
ob_light = bpy.data.objects.new('Light', light_light)
ob_camera = bpy.data.objects.new('Camera', cam_camera)
ob_empty = bpy.data.objects.new('Empty', None)
ob_empty_001 = bpy.data.objects.new('Empty.001', None)
ob_head = bpy.data.objects.new('Head', me_sphere)
ob_torso = bpy.data.objects.new('Torso', me_cube_002)
ob_right_arm = bpy.data.objects.new('Right_Arm', me_cylinder_002)
ob_legs = bpy.data.objects.new('Legs', me_cylinder_004)
ob_skirt = bpy.data.objects.new('Skirt', me_cube_003)
ob_planehair = bpy.data.objects.new('PlaneHair', me_plane)
ob_headhair = bpy.data.objects.new('HeadHair', me_sphere_002)
ob_plane = bpy.data.objects.new('Plane', me_plane_001)
ob_left_arm = bpy.data.objects.new('Left_Arm', me_cylinder_007)

# ---- transforms, parenting, visibility, modifiers, constraints
ob_light.location = (4.076, 1.005, 5.904)
ob_light.rotation_euler = (0.6503, 0.05522, 1.866)
ob_light.lock_rotations_4d = False
ob_light.empty_display_type = 'ARROWS'
ob_light.color = (0.0, 0.0, 0.0, 0.0)
ob_light.lineart.crease_threshold = 0.0
ob_camera.location = (7.359, -6.926, 4.958)
ob_camera.rotation_euler = (1.109, 0.0, 0.8149)
ob_camera.lock_rotations_4d = False
ob_camera.empty_display_type = 'ARROWS'
ob_camera.color = (0.0, 0.0, 0.0, 0.0)
ob_camera.display_type = 'WIRE'
ob_camera.lineart.crease_threshold = 0.0
ob_empty.location = (-4.6, -0.1654, 1.996)
ob_empty.rotation_euler = (-1.571, 3.301, 1.571)
ob_empty.empty_display_type = 'IMAGE'
ob_empty.empty_display_size = 5.0
ob_empty.use_empty_image_alpha = True
ob_empty.color = (1.0, 1.0, 1.0, 0.2835)
ob_empty_001.location = (-0.06237, -4.819, 2.08)
ob_empty_001.rotation_euler = (1.571, -2.22e-16, -2.22e-16)
ob_empty_001.scale = (-0.8196, 0.8196, 0.8196)
ob_empty_001.empty_display_type = 'IMAGE'
ob_empty_001.empty_display_size = 5.0
ob_empty_001.use_empty_image_alpha = True
ob_empty_001.color = (1.0, 1.0, 1.0, 0.2283)
ob_head.location = (0.0, 0.0, -0.06856)
ob_torso.location = (0.007247, 1.27e-10, -0.00216)
ob_torso.scale = (0.9327, 0.9327, 0.9327)
ob_right_arm.location = (0.007247, 1.27e-10, -0.00216)
ob_right_arm.scale = (0.9327, 0.9327, 0.9327)
ob_legs.location = (0.007247, 1.27e-10, -0.00216)
ob_legs.scale = (0.9327, 0.9327, 0.9327)
ob_skirt.location = (0.0, 0.0, 0.0)
ob_planehair.location = (0.0, 0.0, -0.06856)
ob_headhair.location = (0.0, 0.0, -0.06856)
_m = ob_headhair.modifiers.new('Mirror', 'MIRROR')
_m.use_clip = True
ob_plane.location = (0.0, 0.0, -0.06856)
ob_plane.rotation_euler = (0.0, 0.0, -3.145)
ob_left_arm.location = (0.4087, 7.159e-09, -0.1218)
ob_left_arm.rotation_euler = (-0.04048, -0.2945, 0.02167)
ob_left_arm.scale = (-0.9327, 0.9327, 0.9327)

# ---- collection membership
col_collection.objects.link(ob_light)
col_collection.objects.link(ob_camera)
col_collection_2.objects.link(ob_empty)
col_collection_2.objects.link(ob_empty_001)
col_collection_3.objects.link(ob_head)
col_collection_3.objects.link(ob_torso)
col_collection_3.objects.link(ob_right_arm)
col_collection_3.objects.link(ob_legs)
col_collection_3.objects.link(ob_skirt)
col_collection_3.objects.link(ob_planehair)
col_collection_3.objects.link(ob_headhair)
col_collection_3.objects.link(ob_plane)
col_collection_3.objects.link(ob_left_arm)
def _layer_coll(name, lc=None):
    lc = lc or bpy.context.view_layer.layer_collection
    for c in lc.children:
        if c.name == name: return c
        r = _layer_coll(name, c)
        if r: return r
_layer_coll('Collection').exclude = True
_layer_coll('Collection 2').exclude = True

# ---- scene / render settings (as saved in the file)
scene.camera = ob_camera
scene.frame_start = 1; scene.frame_end = 250; scene.frame_set(1)
scene.render.engine = 'BLENDER_EEVEE_NEXT'
scene.cycles.sampling_pattern = 'TABULATED_SOBOL'
scene.cycles.use_light_tree = False
scene.view_settings.view_transform = 'Filmic'
bpy.context.view_layer.update()
